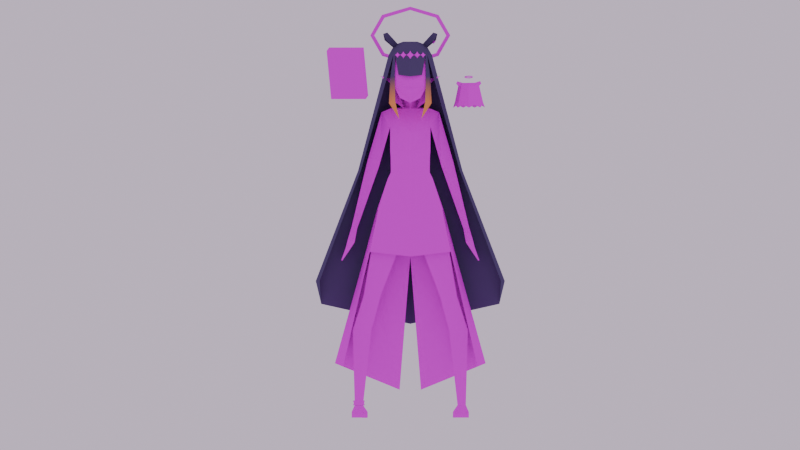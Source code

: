 # Source: scene.blend  (saved by Blender 4.2.66; exported with 4.5.12 LTS)
import bpy
from mathutils import Matrix  # noqa: F401  (used for matrix-valued properties, if any)

bpy.ops.wm.read_factory_settings(use_empty=True)
scene = bpy.context.scene
scene.name = 'Scene'

# ---- images (referenced by path relative to the original .blend; pixels are not part of the script)
import os
ASSET_DIR = os.environ.get("B2B_ASSET_DIR", "")  # directory of the original .blend (textures are referenced by path, not embedded)
HERE = os.path.dirname(os.path.abspath(__file__))  # packed textures are extracted next to this script under _unpacked/

def load_image(name, relpath, width, height, colorspace="sRGB"):
    """Load a texture the original file referenced (path relative to the .blend, or extracted next to this script)."""
    p = next((c for c in (os.path.join(HERE, relpath), os.path.join(ASSET_DIR, relpath)) if relpath and os.path.exists(c)), "")
    if p:
        img = bpy.data.images.load(p, check_existing=True)
        img.name = name
    else:  # same state as the original file: an image datablock whose file is absent (Cycles renders it pink)
        img = bpy.data.images.new(name, width, height)
        img.source = "FILE"
        img.filepath = "//" + (relpath or name)
    img.colorspace_settings.name = colorspace
    return img
img_tex0_png = load_image('tex0.png', 'tex0.png', 1024, 1024, 'sRGB')
img_tex1_png = load_image('tex1.png', 'tex1.png', 1024, 1024, 'sRGB')

# ---- materials (node trees are filled in below, after node groups)
mat_texture0 = bpy.data.materials.new('Texture0')
mat_texture1 = bpy.data.materials.new('Texture1')
mat_colorattribute = bpy.data.materials.new('ColorAttribute')

# ---- material node trees
mat_texture0.use_nodes = True; mat_texture0.node_tree.nodes.clear()
_N = mat_texture0.node_tree.nodes; _L = mat_texture0.node_tree.links
n0 = _N.new('ShaderNodeBsdfPrincipled'); n0.name = 'Principled BSDF'; n0.location = (10, 300)
n0.inputs[2].default_value = 1.0
n0.inputs[3].default_value = 1.0
n1 = _N.new('ShaderNodeOutputMaterial'); n1.name = 'Material Output'; n1.location = (300, 300)
n2 = _N.new('ShaderNodeTexImage'); n2.name = 'Image Texture'; n2.location = (-280, 272)
n2.image = img_tex0_png
n2.interpolation = 'Closest'
_L.new(n0.outputs[0], n1.inputs[0])
_L.new(n2.outputs[0], n0.inputs[0])
n1.is_active_output = True
mat_texture1.use_nodes = True; mat_texture1.node_tree.nodes.clear()
_N = mat_texture1.node_tree.nodes; _L = mat_texture1.node_tree.links
n0 = _N.new('ShaderNodeBsdfPrincipled'); n0.name = 'Principled BSDF'; n0.location = (10, 300)
n0.inputs[2].default_value = 1.0
n0.inputs[3].default_value = 1.0
n1 = _N.new('ShaderNodeOutputMaterial'); n1.name = 'Material Output'; n1.location = (300, 300)
n2 = _N.new('ShaderNodeTexImage'); n2.name = 'Image Texture'; n2.location = (-280, 272)
n2.image = img_tex1_png
n2.interpolation = 'Closest'
_L.new(n0.outputs[0], n1.inputs[0])
_L.new(n2.outputs[0], n0.inputs[0])
n1.is_active_output = True
mat_colorattribute.use_nodes = True; mat_colorattribute.node_tree.nodes.clear()
_N = mat_colorattribute.node_tree.nodes; _L = mat_colorattribute.node_tree.links
n0 = _N.new('ShaderNodeBsdfPrincipled'); n0.name = 'Principled BSDF'; n0.location = (10, 300)
n0.inputs[2].default_value = 1.0
n0.inputs[3].default_value = 1.0
n1 = _N.new('ShaderNodeOutputMaterial'); n1.name = 'Material Output'; n1.location = (300, 300)
n2 = _N.new('ShaderNodeVertexColor'); n2.name = 'Color Attribute'; n2.location = (-180, 272)
n2.layer_name = 'Color'
_L.new(n0.outputs[0], n1.inputs[0])
_L.new(n2.outputs[0], n0.inputs[0])
n1.is_active_output = True

# ---- world
world_world = bpy.data.worlds.new('World'); scene.world = world_world
world_world.use_nodes = True; world_world.node_tree.nodes.clear()
_N = world_world.node_tree.nodes; _L = world_world.node_tree.links
n0 = _N.new('ShaderNodeOutputWorld'); n0.name = 'World Output'; n0.location = (300, 300)
n1 = _N.new('ShaderNodeBackground'); n1.name = 'Background'; n1.location = (10, 300)
n1.inputs[0].default_value = (0.6939, 0.5776, 0.7305, 1.0)
_L.new(n1.outputs[0], n0.inputs[0])
n0.is_active_output = True
world_world.color = (0.05088, 0.05088, 0.05088)
world_world.sun_shadow_jitter_overblur = 0.0

# ---- cameras
cam_camera = bpy.data.cameras.new('Camera')
cam_camera.type = 'ORTHO'
cam_camera.lens = 18.0
cam_camera.ortho_scale = 3.0
cam_camera.lens_unit = 'FOV'

# ---- meshes
me_body = bpy.data.meshes.new('body')
me_body.from_pydata([(0.0, 0.009011, 1.161), (0.0, 0.04536, 0.7474), (0.0001052, 0.05716, 1.167), (0.1203, -0.08452, 0.7807), (0.07513, 0.02304, 1.161), (0.1244, 0.04899, 0.782), (0.07513, 0.06628, 1.161), (0.1105, -0.05229, 0.4593), (0.1105, 0.02715, 0.4593), (0.1749, -0.05229, 0.4593), (0.1749, 0.02714, 0.4593), (0.1772, -0.02083, 0.04902), (0.1851, 0.01226, 0.04902), (0.2083, -0.02083, 0.04902), (0.1943, 0.01226, 0.04902), (0.2161, -0.03222, 0.3286), (0.2161, 0.04394, 0.3286), (0.1456, 0.0441, 0.3286), (0.1456, -0.03238, 0.3286), (0.07569, -0.001003, 1.091), (7.782e-18, -0.05352, 1.067), (0.07569, 0.05725, 1.091), (0.1079, 0.0235, 1.147), (0.1079, 0.06673, 1.147), (0.1161, 0.05775, 0.9446), (0.1169, 0.02357, 0.9448), (0.1611, 0.02573, 0.9629), (0.1611, 0.06675, 0.9629), (0.1991, 0.04628, 0.7099), (0.1995, 0.03015, 0.71), (0.2202, 0.03015, 0.7167), (0.2202, 0.04628, 0.7167), (0.1598, -0.05254, 0.02319), (0.2197, -0.05254, 0.02319), (0.1672, -0.1111, 0.01444), (0.1672, -0.1149, 0.001685), (0.2105, -0.09904, 0.01444), (0.2105, -0.1029, 0.001685), (0.02515, 0.0552, 1.168), (2.365e-19, 0.003011, 1.208), (4.007e-06, 0.04219, 1.243), (0.02317, 0.04231, 1.243), (0.1597, -0.05254, 0.001685), (0.2197, -0.05254, 0.001685), (0.174, 0.01226, 0.001685), (0.2016, 0.01226, 0.001685), (0.1982, 0.02073, 0.02344), (0.1791, 0.02073, 0.02344), (0.2591, 0.04557, 0.5916), (0.2591, 0.0287, 0.5916), (0.2547, 0.0287, 0.5902), (0.2547, 0.04557, 0.5902), (0.2344, 0.05662, 0.6692), (0.2344, 0.01432, 0.6692), (0.2087, 0.01432, 0.659), (0.2087, 0.05662, 0.659), (0.2419, 0.01972, 0.6397), (0.2253, 0.05289, 0.6334), (0.2253, 0.01972, 0.6334), (0.2419, 0.05289, 0.6397), (0.0, 0.05638, 1.091), (0.07372, 0.03797, 1.003), (0.0, -0.06952, 0.9955), (0.07542, -0.04112, 1.003), (0.0, 0.03457, 1.004), (0.0, -0.09063, 0.8796), (0.08416, -0.0759, 0.8986), (0.08199, 0.02401, 0.8986), (0.0, 0.01685, 0.8871), (0.0, 0.0135, 0.917), (0.0, -0.08877, 0.917), (0.07327, -0.07219, 0.9206), (0.0722, 0.01955, 0.9206), (0.07251, 0.03528, 0.9842), (0.07189, 0.019, 0.9308), (0.07404, -0.04761, 0.9842), (0.07302, -0.0689, 0.9308), (0.0, 0.0313, 0.9836), (0.0, 0.01363, 0.9277), (0.0, -0.08585, 0.9277), (0.0, -0.07325, 0.9836), (0.07225, 0.03259, 0.9745), (0.0737, -0.0511, 0.9745), (0.0, 0.02833, 0.9735), (0.0, -0.07525, 0.9735), (0.0, -0.08373, 0.7479), (0.02525, 0.009071, 1.161), (-6.016e-05, 0.07216, 1.222), (0.01, 0.08301, 1.265), (0.05064, 0.07379, 1.248), (0.07, -0.006989, 1.195), (0.152, -0.08452, 0.6229), (0.0, -0.08337, 0.6054), (0.1576, 0.04599, 0.6213), (0.0, 0.04937, 0.6054), (0.02495, 0.05391, 1.175), (0.0, 0.008033, 1.168), (0.0, 0.05566, 1.175), (0.1744, -0.0527, 0.4625), (0.1744, 0.02733, 0.4625), (0.1094, 0.02733, 0.4621), (0.1094, -0.0526, 0.4621), (0.1849, 0.01242, 0.05042), (0.1944, 0.01242, 0.05042), (0.177, -0.02089, 0.05042), (0.2083, -0.02089, 0.05042), (0.1598, -0.05354, 0.02319), (0.2197, -0.05354, 0.02319), (0.2197, -0.05354, 0.001685), (0.1597, -0.05354, 0.001685), (0.16, 0.02568, 0.9666), (0.16, 0.06675, 0.9666), (0.1153, 0.05774, 0.9475), (0.1161, 0.02308, 0.9478), (0.2196, 0.04649, 0.7192), (0.1983, 0.0464, 0.7122), (0.1987, 0.03008, 0.7123), (0.2196, 0.0301, 0.7192), (0.2083, 0.01511, 0.6616), (0.2083, 0.0561, 0.6616), (0.2337, 0.0561, 0.6716), (0.2337, 0.01511, 0.6716), (0.2237, 0.01918, 0.6359), (0.2237, 0.05326, 0.6359), (0.2411, 0.01918, 0.6427), (0.2411, 0.05326, 0.6427), (0.05226, -0.08376, 0.6114), (0.05256, 0.04611, 0.6104), (0.2827, 0.04899, 0.2055), (0.04, 0.1014, 0.1064), (0.152, -0.08452, 0.6229), (0.1676, 0.04899, 0.6213), (0.0, 0.05937, 0.6054), (0.252, -0.08452, 0.1929)], [], [(1, 68, 67, 5), (5, 67, 66, 3), (105, 104, 11, 13), (7, 8, 17, 18), (100, 99, 10, 8), (101, 100, 8, 7), (99, 98, 9, 10), (47, 32, 11, 12), (8, 10, 16, 17), (10, 9, 15, 16), (68, 69, 72, 67), (103, 105, 13, 14), (64, 61, 73, 77), (104, 102, 12, 11), (102, 103, 14, 12), (101, 98, 3, 85), (111, 110, 26, 27), (20, 19, 4, 86), (115, 114, 31, 28), (4, 19, 22), (6, 4, 22, 23), (21, 6, 23), (113, 112, 24, 25), (112, 111, 27, 24), (110, 113, 25, 26), (116, 115, 28, 29), (117, 116, 29, 30), (114, 117, 30, 31), (107, 106, 34, 36), (13, 11, 32, 33), (35, 37, 36, 34), (45, 43, 42, 44), (106, 109, 35, 34), (96, 95, 41, 39), (95, 97, 40, 41), (38, 6, 21), (14, 46, 47, 12), (42, 32, 47, 44), (109, 108, 37, 35), (108, 107, 36, 37), (33, 46, 14, 13), (46, 33, 43, 45), (47, 46, 45, 44), (123, 125, 59, 57), (122, 123, 57, 58), (50, 51, 48, 49), (124, 122, 58, 56), (120, 121, 53, 52), (121, 118, 54, 53), (118, 119, 55, 54), (119, 120, 52, 55), (125, 124, 56, 59), (59, 56, 49, 48), (57, 59, 48, 51), (56, 58, 50, 49), (58, 57, 51, 50), (6, 38, 86, 4), (21, 60, 2, 38), (62, 63, 19, 20), (63, 61, 21, 19), (61, 64, 60, 21), (75, 73, 61, 63), (67, 72, 71, 66), (72, 74, 76, 71), (73, 75, 82, 81), (69, 78, 74, 72), (77, 73, 81, 83), (71, 76, 79, 70), (74, 78, 83, 81), (76, 74, 81, 82), (79, 76, 82, 84), (85, 3, 66, 65), (86, 38, 0), (86, 0, 20), (2, 38, 89, 87), (89, 88, 87), (86, 90, 89, 38), (3, 85, 126, 91), (91, 93, 5, 3), (93, 127, 1, 5), (38, 2, 97, 95), (0, 38, 95, 96), (7, 9, 98, 101), (5, 3, 98, 99), (85, 1, 100, 101), (1, 5, 99, 100), (17, 16, 103, 102), (18, 17, 102, 104), (16, 15, 105, 103), (15, 18, 104, 105), (43, 33, 107, 108), (42, 43, 108, 109), (32, 42, 109, 106), (33, 32, 106, 107), (65, 66, 71, 70), (80, 75, 63, 62), (75, 80, 84, 82), (22, 19, 113, 110), (21, 23, 111, 112), (19, 21, 112, 113), (23, 22, 110, 111), (27, 26, 117, 114), (26, 25, 116, 117), (25, 24, 115, 116), (24, 27, 114, 115), (28, 31, 120, 119), (29, 28, 119, 118), (30, 29, 118, 121), (31, 30, 121, 120), (52, 53, 124, 125), (53, 54, 122, 124), (54, 55, 123, 122), (55, 52, 125, 123), (126, 85, 92), (1, 127, 94), (18, 15, 9, 7), (130, 131, 5, 3), (131, 132, 129, 128), (133, 130, 131, 128), (131, 132, 1, 5)])
me_body.polygons.foreach_set('material_index', [0, 0, 0, 0, 0, 0, 0, 0, 0, 0, 1, 0, 1, 0, 0, 0, 0, 0, 0, 0, 0, 0, 0, 0, 0, 0, 0, 0, 0, 0, 0, 0, 0, 0, 0, 0, 0, 0, 0, 0, 0, 0, 0, 0, 0, 0, 0, 0, 0, 0, 0, 0, 0, 0, 0, 0, 0, 0, 0, 0, 0, 1, 1, 0, 0, 0, 0, 0, 0, 0, 0, 0, 0, 0, 0, 0, 0, 0, 0, 0, 0, 0, 0, 0, 0, 0, 0, 0, 0, 0, 0, 0, 0, 0, 1, 1, 0, 0, 0, 0, 0, 0, 0, 0, 0, 0, 0, 0, 0, 0, 0, 0, 0, 0, 0, 0, 0, 0, 0, 0])
_uv = me_body.uv_layers.new(name='UVMap')
_uv.uv.foreach_set('vector', [2.98e-08, 0.8144, 2.98e-08, 1.0, 0.1642, 1.0, 0.2081, 0.8463, 0.2285, 0.8252, 0.1816, 1.0, 0.0, 1.0, 0.0, 0.8252, 0.995, 0.9894, 0.995, 0.9894, 0.995, 0.9894, 0.995, 0.9894, 0.995, 0.9894, 0.995, 0.9894, 0.995, 0.9894, 0.995, 0.9894, 0.995, 0.9894, 0.995, 0.9894, 0.995, 0.9894, 0.995, 0.9894, 0.995, 0.9894, 0.995, 0.9894, 0.995, 0.9894, 0.995, 0.9894, 0.995, 0.9894, 0.995, 0.9894, 0.995, 0.9894, 0.995, 0.9894, 0.995, 0.9894, 0.995, 0.9894, 0.995, 0.9894, 0.995, 0.9894, 0.995, 0.9894, 0.995, 0.9894, 0.995, 0.9894, 0.995, 0.9894, 0.995, 0.9894, 0.995, 0.9894, 0.995, 0.9894, 0.995, 0.9894, -1.755, -1.938, -1.755, -0.6296, 1.401, -0.4702, 1.829, -1.435, 0.995, 0.9894, 0.995, 0.9894, 0.995, 0.9894, 0.995, 0.9894, -1.755, 3.153, 1.467, 3.141, 1.414, 2.306, -1.755, 2.282, 0.995, 0.9894, 0.995, 0.9894, 0.995, 0.9894, 0.995, 0.9894, 0.995, 0.9894, 0.995, 0.9894, 0.995, 0.9894, 0.995, 0.9894, 0.995, 0.9894, 0.995, 0.9894, 0.995, 0.9894, 0.995, 0.9894, 0.9944, 0.9795, 0.9944, 0.9795, 0.9944, 0.9795, 0.9944, 0.9795, 0.0, 0.4824, 0.1028, 0.5787, 0.06716, 0.7338, 0.0, 0.7186, 0.9944, 0.9795, 0.9944, 0.9795, 0.9944, 0.9795, 0.9944, 0.9795, 0.995, 0.9894, 0.995, 0.9894, 0.995, 0.9894, 0.995, 0.9894, 0.995, 0.9894, 0.995, 0.9894, 0.995, 0.9894, 0.995, 0.9894, 0.995, 0.9894, 0.995, 0.9894, 0.9944, 0.9795, 0.9944, 0.9795, 0.9944, 0.9795, 0.9944, 0.9795, 0.9944, 0.9795, 0.9944, 0.9795, 0.9944, 0.9795, 0.9944, 0.9795, 0.9944, 0.9795, 0.9944, 0.9795, 0.9944, 0.9795, 0.9944, 0.9795, 0.9944, 0.9795, 0.9944, 0.9795, 0.9944, 0.9795, 0.9944, 0.9795, 0.9944, 0.9795, 0.9944, 0.9795, 0.9944, 0.9795, 0.9944, 0.9795, 0.9944, 0.9795, 0.9944, 0.9795, 0.9944, 0.9795, 0.9944, 0.9795, 0.995, 0.9894, 0.995, 0.9894, 0.995, 0.9894, 0.995, 0.9894, 0.995, 0.9894, 0.995, 0.9894, 0.995, 0.9894, 0.995, 0.9894, 0.995, 0.9894, 0.995, 0.9894, 0.995, 0.9894, 0.995, 0.9894, 0.995, 0.9894, 0.995, 0.9894, 0.995, 0.9894, 0.995, 0.9894, 0.995, 0.9894, 0.995, 0.9894, 0.995, 0.9894, 0.995, 0.9894, 0.9966, 0.9963, 0.9966, 0.9963, 0.9966, 0.9963, 0.9966, 0.9963, 0.9966, 0.9963, 0.9966, 0.9963, 0.9966, 0.9963, 0.9966, 0.9963, 0.09201, 0.09508, 0.1286, 0.1085, 0.1166, 0.1613, 0.995, 0.9894, 0.995, 0.9894, 0.995, 0.9894, 0.995, 0.9894, 0.995, 0.9894, 0.995, 0.9894, 0.995, 0.9894, 0.995, 0.9894, 0.995, 0.9894, 0.995, 0.9894, 0.995, 0.9894, 0.995, 0.9894, 0.995, 0.9894, 0.995, 0.9894, 0.995, 0.9894, 0.995, 0.9894, 0.995, 0.9894, 0.995, 0.9894, 0.995, 0.9894, 0.995, 0.9894, 0.995, 0.9894, 0.995, 0.9894, 0.995, 0.9894, 0.995, 0.9894, 0.995, 0.9894, 0.995, 0.9894, 0.995, 0.9894, 0.995, 0.9894, 0.9944, 0.9795, 0.9944, 0.9795, 0.9944, 0.9795, 0.9944, 0.9795, 0.9944, 0.9795, 0.9944, 0.9795, 0.9944, 0.9795, 0.9944, 0.9795, 0.9944, 0.9795, 0.9944, 0.9795, 0.9944, 0.9795, 0.9944, 0.9795, 0.9944, 0.9795, 0.9944, 0.9795, 0.9944, 0.9795, 0.9944, 0.9795, 0.9944, 0.9795, 0.9944, 0.9795, 0.9944, 0.9795, 0.9944, 0.9795, 0.9944, 0.9795, 0.9944, 0.9795, 0.9944, 0.9795, 0.9944, 0.9795, 0.9944, 0.9795, 0.9944, 0.9795, 0.9944, 0.9795, 0.9944, 0.9795, 0.9944, 0.9795, 0.9944, 0.9795, 0.9944, 0.9795, 0.9944, 0.9795, 0.9944, 0.9795, 0.9944, 0.9795, 0.9944, 0.9795, 0.9944, 0.9795, 0.9944, 0.9795, 0.9944, 0.9795, 0.9944, 0.9795, 0.9944, 0.9795, 0.9944, 0.9795, 0.9944, 0.9795, 0.9944, 0.9795, 0.9944, 0.9795, 0.9944, 0.9795, 0.9944, 0.9795, 0.9944, 0.9795, 0.9944, 0.9795, 0.9944, 0.9795, 0.9944, 0.9795, 0.9944, 0.9795, 0.9944, 0.9795, 0.06716, 0.8238, 0.0, 0.816, 0.0, 0.7186, 0.06716, 0.7338, 0.1166, 0.1613, 0.05993, 0.148, 0.07324, 0.09099, 0.09201, 0.09508, 0.01562, 0.3466, 0.1018, 0.3754, 0.1028, 0.5787, 0.0, 0.4824, 0.6337, 0.4247, 0.6337, 0.4247, 0.6337, 0.4247, 0.6337, 0.4247, 0.09921, 0.2276, 0.04393, 0.2147, 0.05993, 0.148, 0.1166, 0.1613, -0.758, 2.306, 2.865, 2.306, 2.983, 3.141, -0.4745, 3.141, 2.373, -1.435, 2.177, -0.4702, -1.832, -0.4702, -1.995, -1.435, 0.1141, 0.02669, 0.1141, 0.02669, 0.1141, 0.02669, 0.1141, 0.02669, 0.1141, 0.02669, 0.1141, 0.02669, 0.1141, 0.02669, 0.1141, 0.02669, 0.1141, 0.02669, 0.1141, 0.02669, 0.1141, 0.02669, 0.1141, 0.02669, 0.1141, 0.02669, 0.1141, 0.02669, 0.1141, 0.02669, 0.1141, 0.02669, 0.1141, 0.02669, 0.1141, 0.02669, 0.1141, 0.02669, 0.1141, 0.02669, 0.3431, 0.1857, 0.3431, 0.1857, 0.3431, 0.1857, 0.3431, 0.1857, 0.3431, 0.1857, 0.3431, 0.1857, 0.3431, 0.1857, 0.3431, 0.1857, 0.3431, 0.1857, 0.3431, 0.1857, 0.3431, 0.1857, 0.3431, 0.1857, 0.6872, 0.387, 0.6872, 0.387, 0.6872, 0.387, 0.6872, 0.387, 0.9966, 0.9963, 0.9966, 0.9963, 0.9966, 0.9963, 0.9966, 0.9963, 0.9966, 0.9963, 0.9966, 0.9963, 0.06561, 0.09003, 0.06244, 0.07836, 0.02163, 0.09843, 0.04219, 0.1069, 0.02163, 0.09843, 0.02163, 0.1201, 0.04219, 0.1069, 0.05801, 0.06141, 0.02163, 0.06141, 0.02163, 0.09843, 0.06244, 0.07836, 0.5289, 0.3809, 0.5289, 0.356, 0.5289, 0.04079, 0.5289, 0.04079, 0.5289, 0.04079, 0.5289, 0.04079, 0.5289, 0.388, 0.5289, 0.3809, 0.5289, 0.04079, 0.5289, 0.04079, 0.5289, 0.3743, 0.5289, 0.388, 0.9966, 0.9963, 0.9966, 0.9963, 0.9966, 0.9963, 0.9966, 0.9963, 0.9966, 0.9748, 0.9966, 0.9748, 0.9966, 0.9748, 0.9966, 0.9748, 0.995, 0.9894, 0.995, 0.9894, 0.995, 0.9894, 0.995, 0.9894, 0.995, 0.9894, 0.995, 0.9894, 0.995, 0.9894, 0.995, 0.9894, 0.995, 0.9894, 0.995, 0.9894, 0.995, 0.9894, 0.995, 0.9894, 0.995, 0.9894, 0.995, 0.9894, 0.995, 0.9894, 0.995, 0.9894, 0.995, 0.9894, 0.995, 0.9894, 0.995, 0.9894, 0.995, 0.9894, 0.995, 0.9894, 0.995, 0.9894, 0.995, 0.9894, 0.995, 0.9894, 0.995, 0.9894, 0.995, 0.9894, 0.995, 0.9894, 0.995, 0.9894, 0.995, 0.9894, 0.995, 0.9894, 0.995, 0.9894, 0.995, 0.9894, 0.995, 0.9894, 0.995, 0.9894, 0.995, 0.9894, 0.995, 0.9894, 0.995, 0.9894, 0.995, 0.9894, 0.995, 0.9894, 0.995, 0.9894, 0.995, 0.9894, 0.995, 0.9894, 0.995, 0.9894, 0.995, 0.9894, 0.995, 0.9894, 0.995, 0.9894, 0.995, 0.9894, 0.995, 0.9894, -1.755, -2.267, 1.923, -1.435, 1.448, -0.4702, -1.755, -0.6296, -1.755, 2.282, 1.481, 2.306, 1.541, 3.141, -1.755, 3.153, 0.1141, 0.02669, 0.1141, 0.02669, 0.1141, 0.02669, 0.1141, 0.02669, 0.995, 0.9894, 0.995, 0.9894, 0.995, 0.9894, 0.995, 0.9894, 0.995, 0.9894, 0.995, 0.9894, 0.995, 0.9894, 0.995, 0.9894, 0.995, 0.9894, 0.995, 0.9894, 0.995, 0.9894, 0.995, 0.9894, 0.995, 0.9894, 0.995, 0.9894, 0.995, 0.9894, 0.995, 0.9894, 0.9944, 0.9795, 0.9944, 0.9795, 0.9944, 0.9795, 0.9944, 0.9795, 0.9944, 0.9795, 0.9944, 0.9795, 0.9944, 0.9795, 0.9944, 0.9795, 0.9944, 0.9795, 0.9944, 0.9795, 0.9944, 0.9795, 0.9944, 0.9795, 0.9944, 0.9795, 0.9944, 0.9795, 0.9944, 0.9795, 0.9944, 0.9795, 0.9944, 0.9795, 0.9944, 0.9795, 0.9944, 0.9795, 0.9944, 0.9795, 0.9944, 0.9795, 0.9944, 0.9795, 0.9944, 0.9795, 0.9944, 0.9795, 0.9944, 0.9795, 0.9944, 0.9795, 0.9944, 0.9795, 0.9944, 0.9795, 0.9944, 0.9795, 0.9944, 0.9795, 0.9944, 0.9795, 0.9944, 0.9795, 0.9944, 0.9795, 0.9944, 0.9795, 0.9944, 0.9795, 0.9944, 0.9795, 0.9944, 0.9795, 0.9944, 0.9795, 0.9944, 0.9795, 0.9944, 0.9795, 0.9944, 0.9795, 0.9944, 0.9795, 0.9944, 0.9795, 0.9944, 0.9795, 0.9944, 0.9795, 0.9944, 0.9795, 0.9944, 0.9795, 0.9944, 0.9795, 0.5289, 0.04079, 0.5289, 0.356, 0.5289, 0.04079, 0.5289, 0.3743, 0.5289, 0.04079, 0.5289, 0.04079, 0.995, 0.9894, 0.995, 0.9894, 0.995, 0.9894, 0.995, 0.9894, 0.001688, 0.7328, 0.2247, 0.7238, 0.2243, 1.0, 0.002521, 1.0, 0.2474, 0.6398, 2.98e-08, 0.6346, 2.98e-08, 0.04091, 0.3552, 0.04091, 4.47e-08, 0.03906, 0.001688, 0.7283, 0.2247, 0.7283, 0.2282, 0.03906, 0.2474, 0.6398, 2.98e-08, 0.6346, 2.98e-08, 0.8144, 0.2081, 0.8463])
_ca = me_body.color_attributes.new('Color', 'FLOAT_COLOR', 'CORNER')
_ca.data.foreach_set('color', [0.4623, 0.4511, 0.44, 1.0, 0.4623, 0.4511, 0.44, 1.0, 0.4623, 0.4511, 0.44, 1.0, 0.4623, 0.4511, 0.44, 1.0, 0.4623, 0.4511, 0.44, 1.0, 0.4623, 0.4511, 0.44, 1.0, 0.4623, 0.4511, 0.44, 1.0, 0.4623, 0.4511, 0.44, 1.0, 0.4623, 0.4511, 0.44, 1.0, 0.4623, 0.4511, 0.44, 1.0, 0.4623, 0.4511, 0.44, 1.0, 0.4623, 0.4511, 0.44, 1.0, 0.4623, 0.4511, 0.44, 1.0, 0.4623, 0.4511, 0.44, 1.0, 0.4623, 0.4511, 0.44, 1.0, 0.4623, 0.4511, 0.44, 1.0, 0.4623, 0.4511, 0.44, 1.0, 0.4623, 0.4511, 0.44, 1.0, 0.4623, 0.4511, 0.44, 1.0, 0.4623, 0.4511, 0.44, 1.0, 0.4677, 0.4565, 0.4456, 1.0, 0.4623, 0.4511, 0.44, 1.0, 0.4623, 0.4511, 0.44, 1.0, 0.4623, 0.4511, 0.44, 1.0, 0.4623, 0.4511, 0.44, 1.0, 0.4623, 0.4511, 0.44, 1.0, 0.4623, 0.4511, 0.44, 1.0, 0.4623, 0.4511, 0.44, 1.0, 0.4623, 0.4511, 0.44, 1.0, 0.4623, 0.4511, 0.44, 1.0, 0.4623, 0.4511, 0.44, 1.0, 0.4623, 0.4511, 0.44, 1.0, 0.4623, 0.4511, 0.44, 1.0, 0.4623, 0.4511, 0.44, 1.0, 0.4623, 0.4511, 0.44, 1.0, 0.4623, 0.4511, 0.44, 1.0, 0.4623, 0.4511, 0.44, 1.0, 0.4623, 0.4511, 0.44, 1.0, 0.4623, 0.4511, 0.44, 1.0, 0.4623, 0.4511, 0.44, 1.0, 0.1046, 0.08022, 0.1878, 1.0, 0.1046, 0.08022, 0.1878, 1.0, 0.1046, 0.08022, 0.1878, 1.0, 0.1046, 0.08022, 0.1878, 1.0, 0.4623, 0.4511, 0.44, 1.0, 0.4623, 0.4511, 0.44, 1.0, 0.4623, 0.4511, 0.44, 1.0, 0.4623, 0.4511, 0.44, 1.0, 0.1046, 0.08022, 0.1878, 1.0, 0.1046, 0.08022, 0.1878, 1.0, 0.1046, 0.08022, 0.1878, 1.0, 0.1046, 0.08022, 0.1878, 1.0, 0.4623, 0.4511, 0.44, 1.0, 0.4623, 0.4511, 0.44, 1.0, 0.4623, 0.4511, 0.44, 1.0, 0.4623, 0.4511, 0.44, 1.0, 0.4623, 0.4511, 0.44, 1.0, 0.4623, 0.4511, 0.44, 1.0, 0.4623, 0.4511, 0.44, 1.0, 0.4623, 0.4511, 0.44, 1.0, 1.0, 1.0, 1.0, 1.0, 1.0, 1.0, 1.0, 1.0, 1.0, 1.0, 1.0, 1.0, 1.0, 1.0, 1.0, 1.0, 0.4623, 0.4511, 0.44, 1.0, 0.4623, 0.4511, 0.44, 1.0, 0.4623, 0.4511, 0.44, 1.0, 0.4623, 0.4511, 0.44, 1.0, 0.4623, 0.4511, 0.44, 1.0, 0.4623, 0.4511, 0.44, 1.0, 0.4623, 0.4511, 0.44, 1.0, 0.4623, 0.4511, 0.44, 1.0, 0.4623, 0.4511, 0.44, 1.0, 0.4623, 0.4511, 0.44, 1.0, 0.4623, 0.4511, 0.44, 1.0, 0.4623, 0.4511, 0.44, 1.0, 0.4623, 0.4511, 0.44, 1.0, 0.4623, 0.4511, 0.44, 1.0, 0.4623, 0.4511, 0.44, 1.0, 0.4623, 0.4511, 0.44, 1.0, 0.4623, 0.4511, 0.44, 1.0, 0.4623, 0.4511, 0.44, 1.0, 0.4623, 0.4511, 0.44, 1.0, 0.4623, 0.4511, 0.44, 1.0, 0.4623, 0.4511, 0.44, 1.0, 0.4623, 0.4511, 0.44, 1.0, 0.4623, 0.4511, 0.44, 1.0, 0.4623, 0.4511, 0.44, 1.0, 0.4623, 0.4511, 0.44, 1.0, 0.4623, 0.4511, 0.44, 1.0, 0.4623, 0.4511, 0.44, 1.0, 0.4623, 0.4511, 0.44, 1.0, 0.4623, 0.4511, 0.44, 1.0, 0.4623, 0.4511, 0.44, 1.0, 0.4623, 0.4511, 0.44, 1.0, 0.4623, 0.4511, 0.44, 1.0, 0.4623, 0.4511, 0.44, 1.0, 0.4623, 0.4511, 0.44, 1.0, 0.4623, 0.4511, 0.44, 1.0, 0.4623, 0.4511, 0.44, 1.0, 0.4623, 0.4511, 0.44, 1.0, 0.4623, 0.4511, 0.44, 1.0, 0.4623, 0.4511, 0.44, 1.0, 0.4623, 0.4511, 0.44, 1.0, 0.4623, 0.4511, 0.44, 1.0, 0.4623, 0.4511, 0.44, 1.0, 0.4623, 0.4511, 0.44, 1.0, 0.4623, 0.4511, 0.44, 1.0, 0.4623, 0.4511, 0.44, 1.0, 0.4623, 0.4511, 0.44, 1.0, 0.4623, 0.4511, 0.44, 1.0, 0.4623, 0.4511, 0.44, 1.0, 0.4623, 0.4511, 0.44, 1.0, 0.4623, 0.4511, 0.44, 1.0, 0.4623, 0.4511, 0.44, 1.0, 0.4623, 0.4511, 0.44, 1.0, 0.4623, 0.4511, 0.44, 1.0, 0.4623, 0.4511, 0.44, 1.0, 0.4623, 0.4511, 0.44, 1.0, 0.4623, 0.4511, 0.44, 1.0, 0.4623, 0.4511, 0.44, 1.0, 0.4623, 0.4511, 0.44, 1.0, 0.4623, 0.4511, 0.44, 1.0, 0.4623, 0.4511, 0.44, 1.0, 0.4623, 0.4511, 0.44, 1.0, 0.4623, 0.4511, 0.44, 1.0, 0.4623, 0.4511, 0.44, 1.0, 0.4623, 0.4511, 0.44, 1.0, 0.4623, 0.4511, 0.44, 1.0, 0.4623, 0.4511, 0.44, 1.0, 0.4623, 0.4511, 0.44, 1.0, 0.4623, 0.4511, 0.44, 1.0, 0.4623, 0.4511, 0.44, 1.0, 0.4623, 0.4511, 0.44, 1.0, 0.4623, 0.4511, 0.44, 1.0, 0.4623, 0.4511, 0.44, 1.0, 0.4623, 0.4511, 0.44, 1.0, 0.4623, 0.4511, 0.44, 1.0, 0.4623, 0.4511, 0.44, 1.0, 0.4623, 0.4511, 0.44, 1.0, 0.4623, 0.4511, 0.44, 1.0, 0.4623, 0.4511, 0.44, 1.0, 0.4623, 0.4511, 0.44, 1.0, 0.4623, 0.4511, 0.44, 1.0, 0.4623, 0.4511, 0.44, 1.0, 0.4623, 0.4511, 0.44, 1.0, 0.4623, 0.4511, 0.44, 1.0, 0.4623, 0.4511, 0.44, 1.0, 0.4623, 0.4511, 0.44, 1.0, 0.4623, 0.4511, 0.44, 1.0, 0.4623, 0.4511, 0.44, 1.0, 0.4623, 0.4511, 0.44, 1.0, 0.4623, 0.4511, 0.44, 1.0, 0.4623, 0.4511, 0.44, 1.0, 0.4623, 0.4511, 0.44, 1.0, 0.4623, 0.4511, 0.44, 1.0, 0.4623, 0.4511, 0.44, 1.0, 0.4623, 0.4511, 0.44, 1.0, 0.4623, 0.4511, 0.44, 1.0, 0.4623, 0.4511, 0.44, 1.0, 0.4623, 0.4511, 0.44, 1.0, 0.4623, 0.4511, 0.44, 1.0, 0.4623, 0.4511, 0.44, 1.0, 0.4623, 0.4511, 0.44, 1.0, 0.4623, 0.4511, 0.44, 1.0, 0.4623, 0.4511, 0.44, 1.0, 0.4623, 0.4511, 0.44, 1.0, 0.4623, 0.4511, 0.44, 1.0, 0.4623, 0.4511, 0.44, 1.0, 0.4623, 0.4511, 0.44, 1.0, 0.4623, 0.4511, 0.44, 1.0, 0.4623, 0.4511, 0.44, 1.0, 0.4623, 0.4511, 0.44, 1.0, 0.4623, 0.4511, 0.44, 1.0, 0.4623, 0.4511, 0.44, 1.0, 0.4623, 0.4511, 0.44, 1.0, 0.4623, 0.4511, 0.44, 1.0, 0.4623, 0.4511, 0.44, 1.0, 0.4623, 0.4511, 0.44, 1.0, 0.4623, 0.4511, 0.44, 1.0, 0.4623, 0.4511, 0.44, 1.0, 0.4623, 0.4511, 0.44, 1.0, 0.4623, 0.4511, 0.44, 1.0, 0.4623, 0.4511, 0.44, 1.0, 0.4623, 0.4511, 0.44, 1.0, 0.4623, 0.4511, 0.44, 1.0, 0.4623, 0.4511, 0.44, 1.0, 0.4623, 0.4511, 0.44, 1.0, 0.4623, 0.4511, 0.44, 1.0, 0.4623, 0.4511, 0.44, 1.0, 0.4623, 0.4511, 0.44, 1.0, 0.4623, 0.4511, 0.44, 1.0, 0.4623, 0.4511, 0.44, 1.0, 0.4623, 0.4511, 0.44, 1.0, 0.4623, 0.4511, 0.44, 1.0, 0.4623, 0.4511, 0.44, 1.0, 0.4623, 0.4511, 0.44, 1.0, 0.4623, 0.4511, 0.44, 1.0, 0.4623, 0.4511, 0.44, 1.0, 0.4623, 0.4511, 0.44, 1.0, 0.4623, 0.4511, 0.44, 1.0, 0.4623, 0.4511, 0.44, 1.0, 0.4623, 0.4511, 0.44, 1.0, 0.4623, 0.4511, 0.44, 1.0, 0.4623, 0.4511, 0.44, 1.0, 0.4623, 0.4511, 0.44, 1.0, 0.4623, 0.4511, 0.44, 1.0, 0.4623, 0.4511, 0.44, 1.0, 0.4623, 0.4511, 0.44, 1.0, 0.4623, 0.4511, 0.44, 1.0, 0.4623, 0.4511, 0.44, 1.0, 0.4623, 0.4511, 0.44, 1.0, 0.4623, 0.4511, 0.44, 1.0, 0.4623, 0.4511, 0.44, 1.0, 0.4623, 0.4511, 0.44, 1.0, 0.4623, 0.4511, 0.44, 1.0, 0.4623, 0.4511, 0.44, 1.0, 0.4623, 0.4511, 0.44, 1.0, 0.4623, 0.4511, 0.44, 1.0, 0.4623, 0.4511, 0.44, 1.0, 0.4623, 0.4511, 0.44, 1.0, 0.4623, 0.4511, 0.44, 1.0, 0.4623, 0.4511, 0.44, 1.0, 0.4623, 0.4511, 0.44, 1.0, 0.4623, 0.4511, 0.44, 1.0, 0.4623, 0.4511, 0.44, 1.0, 0.4623, 0.4511, 0.44, 1.0, 0.4623, 0.4511, 0.44, 1.0, 0.4623, 0.4511, 0.44, 1.0, 0.4623, 0.4511, 0.44, 1.0, 0.4623, 0.4511, 0.44, 1.0, 0.4623, 0.4511, 0.44, 1.0, 0.4623, 0.4511, 0.44, 1.0, 0.4623, 0.4511, 0.44, 1.0, 0.4623, 0.4511, 0.44, 1.0, 0.4623, 0.4511, 0.44, 1.0, 0.4623, 0.4511, 0.44, 1.0, 0.4623, 0.4511, 0.44, 1.0, 0.4623, 0.4511, 0.44, 1.0, 0.4623, 0.4511, 0.44, 1.0, 0.4623, 0.4511, 0.44, 1.0, 0.1046, 0.08022, 0.1878, 1.0, 0.1046, 0.08022, 0.1878, 1.0, 0.1046, 0.08022, 0.1878, 1.0, 0.1046, 0.08022, 0.1878, 1.0, 0.1046, 0.08022, 0.1878, 1.0, 0.1046, 0.08022, 0.1878, 1.0, 0.1046, 0.08022, 0.1878, 1.0, 0.1046, 0.08022, 0.1878, 1.0, 0.9131, 0.3712, 0.1221, 1.0, 0.9131, 0.3712, 0.1221, 1.0, 0.9131, 0.3712, 0.1221, 1.0, 0.9131, 0.3712, 0.1221, 1.0, 0.9131, 0.3712, 0.1221, 1.0, 0.9131, 0.3712, 0.1221, 1.0, 0.9131, 0.3712, 0.1221, 1.0, 0.9131, 0.3712, 0.1221, 1.0, 0.9131, 0.3712, 0.1221, 1.0, 0.9131, 0.3712, 0.1221, 1.0, 0.9131, 0.3712, 0.1221, 1.0, 0.9131, 0.3712, 0.1221, 1.0, 0.9131, 0.3712, 0.1221, 1.0, 0.9131, 0.3712, 0.1221, 1.0, 0.9131, 0.3712, 0.1221, 1.0, 0.9131, 0.3712, 0.1221, 1.0, 0.9131, 0.3712, 0.1221, 1.0, 0.9131, 0.3712, 0.1221, 1.0, 0.9131, 0.3712, 0.1221, 1.0, 0.9131, 0.3712, 0.1221, 1.0, 0.04817, 0.04231, 0.04092, 1.0, 0.04817, 0.04231, 0.04092, 1.0, 0.04817, 0.04231, 0.04092, 1.0, 0.04817, 0.04231, 0.04092, 1.0, 0.04817, 0.04231, 0.04092, 1.0, 0.04817, 0.04231, 0.04092, 1.0, 0.04817, 0.04231, 0.04092, 1.0, 0.04817, 0.04231, 0.04092, 1.0, 0.04817, 0.04231, 0.04092, 1.0, 0.04817, 0.04231, 0.04092, 1.0, 0.04817, 0.04231, 0.04092, 1.0, 0.04817, 0.04231, 0.04092, 1.0, 0.4623, 0.4511, 0.44, 1.0, 0.4623, 0.4511, 0.44, 1.0, 0.4623, 0.4511, 0.44, 1.0, 0.4623, 0.4511, 0.44, 1.0, 0.4623, 0.4511, 0.44, 1.0, 0.4623, 0.4511, 0.44, 1.0, 0.4623, 0.4511, 0.44, 1.0, 0.4623, 0.4511, 0.44, 1.0, 0.4623, 0.4511, 0.44, 1.0, 0.4623, 0.4511, 0.44, 1.0, 0.4623, 0.4511, 0.44, 1.0, 0.4623, 0.4511, 0.44, 1.0, 0.4623, 0.4511, 0.44, 1.0, 0.4623, 0.4511, 0.44, 1.0, 0.4623, 0.4511, 0.44, 1.0, 0.4623, 0.4511, 0.44, 1.0, 0.4623, 0.4511, 0.44, 1.0, 0.4623, 0.4511, 0.44, 1.0, 0.4623, 0.4511, 0.44, 1.0, 0.4623, 0.4511, 0.44, 1.0, 0.4623, 0.4511, 0.44, 1.0, 1.0, 1.0, 1.0, 1.0, 1.0, 1.0, 1.0, 1.0, 1.0, 1.0, 1.0, 1.0, 1.0, 1.0, 1.0, 1.0, 1.0, 1.0, 1.0, 1.0, 0.7312, 0.7255, 0.72, 1.0, 0.4623, 0.4511, 0.44, 1.0, 0.4623, 0.4511, 0.44, 1.0, 0.7312, 0.7255, 0.72, 1.0, 0.6389, 0.6313, 0.6239, 1.0, 0.4623, 0.4511, 0.44, 1.0, 0.4623, 0.4511, 0.44, 1.0, 0.4623, 0.4511, 0.44, 1.0, 0.4623, 0.4511, 0.44, 1.0, 0.4623, 0.4511, 0.44, 1.0, 0.4623, 0.4511, 0.44, 1.0, 0.4623, 0.4511, 0.44, 1.0, 0.4623, 0.4511, 0.44, 1.0, 0.4623, 0.4511, 0.44, 1.0, 0.4623, 0.4511, 0.44, 1.0, 1.0, 1.0, 1.0, 1.0, 1.0, 1.0, 1.0, 1.0, 1.0, 1.0, 1.0, 1.0, 1.0, 1.0, 1.0, 1.0, 0.4623, 0.4511, 0.44, 1.0, 0.4623, 0.4511, 0.44, 1.0, 0.4623, 0.4511, 0.44, 1.0, 0.4623, 0.4511, 0.44, 1.0, 1.0, 1.0, 1.0, 1.0, 0.4623, 0.4511, 0.44, 1.0, 0.4623, 0.4511, 0.44, 1.0, 0.4677, 0.4565, 0.4456, 1.0, 0.4623, 0.4511, 0.44, 1.0, 0.4623, 0.4511, 0.44, 1.0, 0.4623, 0.4511, 0.44, 1.0, 0.4623, 0.4511, 0.44, 1.0, 0.4623, 0.4511, 0.44, 1.0, 0.4623, 0.4511, 0.44, 1.0, 0.4623, 0.4511, 0.44, 1.0, 0.4623, 0.4511, 0.44, 1.0, 0.4623, 0.4511, 0.44, 1.0, 0.4623, 0.4511, 0.44, 1.0, 0.4623, 0.4511, 0.44, 1.0, 0.4623, 0.4511, 0.44, 1.0, 0.4623, 0.4511, 0.44, 1.0, 0.4623, 0.4511, 0.44, 1.0, 0.4623, 0.4511, 0.44, 1.0, 0.4623, 0.4511, 0.44, 1.0, 0.4623, 0.4511, 0.44, 1.0, 0.4623, 0.4511, 0.44, 1.0, 0.4623, 0.4511, 0.44, 1.0, 0.4623, 0.4511, 0.44, 1.0, 0.4623, 0.4511, 0.44, 1.0, 0.4623, 0.4511, 0.44, 1.0, 0.4623, 0.4511, 0.44, 1.0, 0.4623, 0.4511, 0.44, 1.0, 0.4623, 0.4511, 0.44, 1.0, 0.4623, 0.4511, 0.44, 1.0, 0.4623, 0.4511, 0.44, 1.0, 0.4623, 0.4511, 0.44, 1.0, 0.4623, 0.4511, 0.44, 1.0, 0.4623, 0.4511, 0.44, 1.0, 0.4623, 0.4511, 0.44, 1.0, 0.4623, 0.4511, 0.44, 1.0, 0.4623, 0.4511, 0.44, 1.0, 0.4623, 0.4511, 0.44, 1.0, 0.4623, 0.4511, 0.44, 1.0, 0.4623, 0.4511, 0.44, 1.0, 0.1046, 0.08022, 0.1878, 1.0, 0.1046, 0.08022, 0.1878, 1.0, 0.1046, 0.08022, 0.1878, 1.0, 0.1046, 0.08022, 0.1878, 1.0, 0.1046, 0.08022, 0.1878, 1.0, 0.1046, 0.08022, 0.1878, 1.0, 0.1046, 0.08022, 0.1878, 1.0, 0.1046, 0.08022, 0.1878, 1.0, 0.9131, 0.3712, 0.1221, 1.0, 0.9131, 0.3712, 0.1221, 1.0, 0.9131, 0.3712, 0.1221, 1.0, 0.9131, 0.3712, 0.1221, 1.0, 0.4623, 0.4511, 0.44, 1.0, 0.4623, 0.4511, 0.44, 1.0, 0.4623, 0.4511, 0.44, 1.0, 0.4623, 0.4511, 0.44, 1.0, 0.4623, 0.4511, 0.44, 1.0, 0.4623, 0.4511, 0.44, 1.0, 0.4623, 0.4511, 0.44, 1.0, 0.4623, 0.4511, 0.44, 1.0, 0.4623, 0.4511, 0.44, 1.0, 0.4623, 0.4511, 0.44, 1.0, 0.4623, 0.4511, 0.44, 1.0, 0.4623, 0.4511, 0.44, 1.0, 0.4623, 0.4511, 0.44, 1.0, 0.4623, 0.4511, 0.44, 1.0, 0.4623, 0.4511, 0.44, 1.0, 0.4623, 0.4511, 0.44, 1.0, 0.4623, 0.4511, 0.44, 1.0, 0.4623, 0.4511, 0.44, 1.0, 0.4623, 0.4511, 0.44, 1.0, 0.4623, 0.4511, 0.44, 1.0, 0.4623, 0.4511, 0.44, 1.0, 0.4623, 0.4511, 0.44, 1.0, 0.4623, 0.4511, 0.44, 1.0, 0.4623, 0.4511, 0.44, 1.0, 0.4623, 0.4511, 0.44, 1.0, 0.4623, 0.4511, 0.44, 1.0, 0.4623, 0.4511, 0.44, 1.0, 0.4623, 0.4511, 0.44, 1.0, 0.4623, 0.4511, 0.44, 1.0, 0.4623, 0.4511, 0.44, 1.0, 0.4623, 0.4511, 0.44, 1.0, 0.4623, 0.4511, 0.44, 1.0, 0.4623, 0.4511, 0.44, 1.0, 0.4623, 0.4511, 0.44, 1.0, 0.4623, 0.4511, 0.44, 1.0, 0.4623, 0.4511, 0.44, 1.0, 0.4623, 0.4511, 0.44, 1.0, 0.4623, 0.4511, 0.44, 1.0, 0.4623, 0.4511, 0.44, 1.0, 0.4623, 0.4511, 0.44, 1.0, 0.4623, 0.4511, 0.44, 1.0, 0.4623, 0.4511, 0.44, 1.0, 0.4623, 0.4511, 0.44, 1.0, 0.4623, 0.4511, 0.44, 1.0, 0.4623, 0.4511, 0.44, 1.0, 0.4623, 0.4511, 0.44, 1.0, 0.4623, 0.4511, 0.44, 1.0, 0.4623, 0.4511, 0.44, 1.0, 0.4623, 0.4511, 0.44, 1.0, 0.4623, 0.4511, 0.44, 1.0, 0.4623, 0.4511, 0.44, 1.0, 0.4623, 0.4511, 0.44, 1.0, 0.4623, 0.4511, 0.44, 1.0, 0.4623, 0.4511, 0.44, 1.0, 0.4623, 0.4511, 0.44, 1.0, 0.4623, 0.4511, 0.44, 1.0, 0.4623, 0.4511, 0.44, 1.0, 0.4623, 0.4511, 0.44, 1.0, 0.4623, 0.4511, 0.44, 1.0, 0.4623, 0.4511, 0.44, 1.0, 0.4623, 0.4511, 0.44, 1.0, 0.4623, 0.4511, 0.44, 1.0, 0.4623, 0.4511, 0.44, 1.0, 0.4623, 0.4511, 0.44, 1.0, 1.0, 1.0, 1.0, 1.0, 1.0, 1.0, 1.0, 1.0, 1.0, 1.0, 1.0, 1.0, 0.4623, 0.4511, 0.44, 1.0, 0.6389, 0.6313, 0.6239, 1.0, 0.5967, 0.5883, 0.58, 1.0, 0.4623, 0.4511, 0.44, 1.0, 0.4623, 0.4511, 0.44, 1.0, 0.4623, 0.4511, 0.44, 1.0, 0.4623, 0.4511, 0.44, 1.0, 1.0, 1.0, 1.0, 1.0, 0.7312, 0.7255, 0.72, 1.0, 0.4623, 0.4511, 0.44, 1.0, 0.4623, 0.4511, 0.44, 1.0, 0.4623, 0.4511, 0.44, 1.0, 0.4623, 0.4511, 0.44, 1.0, 0.4623, 0.4511, 0.44, 1.0, 0.4623, 0.4511, 0.44, 1.0, 1.0, 1.0, 1.0, 1.0, 1.0, 1.0, 1.0, 1.0, 0.7312, 0.7255, 0.72, 1.0, 0.4623, 0.4511, 0.44, 1.0, 0.7312, 0.7255, 0.72, 1.0, 0.5967, 0.5883, 0.58, 1.0, 0.4623, 0.4511, 0.44, 1.0, 0.4623, 0.4511, 0.44, 1.0])
me_body.materials.append(mat_texture0)
me_body.materials.append(mat_texture1)
me_body.use_paint_bone_selection = False
me_body.use_paint_mask_vertex = True
me_body.update()
me_head = bpy.data.meshes.new('head')
me_head.from_pydata([(0.0001479, -0.05886, 1.182), (0.0, -0.08948, 1.327), (0.0, 0.03275, 1.218), (0.0, 0.07075, 1.27), (0.06174, -0.05516, 1.244), (0.06157, -0.05516, 1.325), (0.06127, 0.04613, 1.27), (0.03843, -0.05516, 1.2), (0.0, -0.08477, 1.23), (0.06171, -0.05516, 1.27), (0.0, -0.07579, 1.244), (0.0, -0.08159, 1.27), (0.05501, -0.04907, 1.361), (0.0, -0.07863, 1.361), (0.05681, 0.06359, 1.361), (0.0, 0.1002, 1.361), (0.06149, -0.004511, 1.27), (0.0615, -0.004511, 1.247), (0.1138, 0.056, 1.283), (0.01921, -0.0112, 1.209), (0.05572, -0.004511, 1.361), (7.096e-05, -0.0112, 1.201)], [(1, 3)], [(2, 3, 6), (4, 8, 0, 7), (5, 9, 16), (7, 0, 21, 19), (7, 19, 17, 4), (8, 4, 10), (6, 16, 17), (11, 9, 5, 1), (1, 5, 12, 13), (5, 16, 20, 12), (14, 6, 3, 15), (10, 4, 9, 11), (17, 16, 9, 4), (16, 17, 18), (17, 19, 2, 6), (20, 16, 6, 14), (19, 21, 2)])
_uv = me_head.uv_layers.new(name='UVMap')
_uv.uv.foreach_set('vector', [0.9164, 0.814, 0.9164, 0.814, 0.9164, 0.814, 0.9663, 0.8678, 0.8659, 0.8409, 0.8641, 0.7726, 0.9369, 0.7792, 0.9164, 0.814, 0.9164, 0.814, 0.9164, 0.814, 0.9164, 0.814, 0.9164, 0.814, 0.9164, 0.814, 0.9164, 0.814, 0.9164, 0.814, 0.9164, 0.814, 0.9164, 0.814, 0.9164, 0.814, 0.8641, 0.8512, 0.9681, 0.8576, 0.8641, 0.8576, 0.9164, 0.814, 0.9164, 0.814, 0.9164, 0.814, 0.8641, 0.9039, 0.9681, 0.9039, 0.9681, 0.9981, 0.8641, 0.9981, 0.8641, 0.9981, 0.9681, 0.9981, 0.9681, 0.9981, 0.8641, 0.9981, 0.9164, 0.814, 0.9164, 0.814, 0.9164, 0.814, 0.9164, 0.814, 0.9164, 0.814, 0.9164, 0.814, 0.9164, 0.814, 0.9164, 0.814, 0.8641, 0.8576, 0.9681, 0.8576, 0.9681, 0.9039, 0.8641, 0.9039, 0.9164, 0.814, 0.9164, 0.814, 0.9164, 0.814, 0.9164, 0.814, 0.9164, 0.814, 0.9164, 0.814, 0.9164, 0.814, 0.9164, 0.814, 0.9164, 0.814, 0.9164, 0.814, 0.9164, 0.814, 0.9164, 0.814, 0.9164, 0.814, 0.9164, 0.814, 0.9164, 0.814, 0.9164, 0.814, 0.9164, 0.814, 0.9164, 0.814])
me_head.materials.append(mat_texture0)
me_head.update()
me_hair = bpy.data.meshes.new('hair')
me_hair.from_pydata([(0.05677, -0.06528, 1.362), (0.0, -0.08759, 1.361), (0.08176, 0.06359, 1.361), (0.0, 0.1051, 1.361), (0.04435, -0.06955, 1.287), (0.0002133, -0.09868, 1.281), (0.06354, -0.03033, 1.362), (0.05986, 0.03432, 1.39), (0.05814, -0.06093, 1.283), (0.07482, -0.02451, 1.281), (0.05608, -0.05997, 1.187), (0.04131, -0.0642, 1.122), (0.08015, -0.03374, 1.181), (0.1019, -0.01123, 1.441), (0.09659, 0.0127, 1.417), (0.06491, 0.05494, 1.39), (0.04757, 0.04465, 1.404), (0.09013, 0.001517, 1.418), (0.334, 0.07455, 0.4281), (0.0, 0.1654, 0.3534), (0.34, 0.01845, 0.514), (0.0, 0.1095, 0.9289), (0.1851, 0.01223, 0.9289), (0.1955, 0.06341, 0.9289), (0.0, 0.08818, 1.39), (0.07202, -0.04686, 1.184), (0.07038, -0.04272, 1.282), (0.0, -0.06601, 1.39), (0.03967, -0.04816, 1.39), (0.02611, -0.03268, 1.404), (0.0, 0.06958, 1.404), (0.0, -0.04606, 1.404), (0.02611, 0.01435, 1.412), (0.0, 0.0397, 1.412), (0.0, 0.1445, 0.514), (0.3546, 0.06387, 0.514), (0.08605, -0.001551, 1.446)], [], [(1, 0, 4, 5), (2, 15, 7, 28, 0, 6), (0, 1, 27, 28), (6, 0, 26, 9), (9, 26, 25, 12), (12, 25, 11), (15, 16, 36, 14), (16, 7, 17, 36), (3, 2, 23, 21), (21, 23, 35, 34), (23, 22, 20, 35), (6, 22, 23, 2), (11, 25, 10), (26, 0, 8), (25, 26, 8, 10), (28, 7, 15, 16, 29), (28, 27, 31, 29), (24, 15, 2, 3), (30, 16, 15, 24), (29, 31, 33, 32), (16, 30, 33, 32), (29, 16, 32), (35, 20, 18), (34, 35, 18, 19), (14, 36, 13), (36, 17, 13)])
_uv = me_hair.uv_layers.new(name='UVMap')
_uv.uv.foreach_set('vector', [0.0, 0.0, 0.0, 0.0, 0.0, 0.0, 0.0, 0.0, 0.0, 0.0, 0.0, 0.0, 0.0, 0.0, 0.0, 0.0, 0.0, 0.0, 0.0, 0.0, 0.0, 0.0, 0.0, 0.0, 0.0, 0.0, 0.0, 0.0, 0.0, 0.0, 0.0, 0.0, 0.0, 0.0, 0.0, 0.0, 0.0, 0.0, 0.0, 0.0, 0.0, 0.0, 0.0, 0.0, 0.0, 0.0, 0.0, 0.0, 0.0, 0.0, 0.0, 0.0, 0.0, 0.0, 0.0, 0.0, 0.0, 0.0, 0.0, 0.0, 0.0, 0.0, 0.0, 0.0, 0.0, 0.0, 0.0, 0.0, 0.0, 0.0, 0.0, 0.0, 0.0, 0.0, 0.0, 0.0, 0.0, 0.0, 0.0, 0.0, 0.0, 0.0, 0.0, 0.0, 0.0, 0.0, 0.0, 0.0, 0.0, 0.0, 0.0, 0.0, 0.0, 0.0, 0.0, 0.0, 0.0, 0.0, 0.0, 0.0, 0.0, 0.0, 0.0, 0.0, 0.0, 0.0, 0.0, 0.0, 0.0, 0.0, 0.0, 0.0, 0.0, 0.0, 0.0, 0.0, 0.0, 0.0, 0.0, 0.0, 0.0, 0.0, 0.0, 0.0, 0.0, 0.0, 0.0, 0.0, 0.0, 0.0, 0.0, 0.0, 0.0, 0.0, 0.0, 0.0, 0.0, 0.0, 0.0, 0.0, 0.0, 0.0, 0.0, 0.0, 0.0, 0.0, 0.0, 0.0, 0.0, 0.0, 0.0, 0.0, 0.0, 0.0, 0.0, 0.0, 0.0, 0.0, 0.0, 0.0, 0.0, 0.0, 0.0, 0.0, 0.0, 0.0, 0.0, 0.0, 0.0, 0.0, 0.0, 0.0, 0.0, 0.0, 0.0, 0.0, 0.0, 0.0, 0.0, 0.0, 0.0, 0.0, 0.0, 0.0, 0.0, 0.0, 0.0, 0.0, 0.0, 0.0, 0.0, 0.0, 0.0, 0.0, 0.0, 0.0, 0.0, 0.0, 0.0, 0.0])
_ca = me_hair.color_attributes.new('Color', 'FLOAT_COLOR', 'CORNER')
_ca.data.foreach_set('color', [0.1046, 0.08022, 0.1878, 1.0, 0.1046, 0.08022, 0.1878, 1.0, 0.1046, 0.08022, 0.1878, 1.0, 0.1046, 0.08022, 0.1878, 1.0, 0.1046, 0.08022, 0.1878, 1.0, 0.1046, 0.08022, 0.1878, 1.0, 0.1046, 0.08022, 0.1878, 1.0, 0.1046, 0.08022, 0.1878, 1.0, 0.1046, 0.08022, 0.1878, 1.0, 0.1046, 0.08022, 0.1878, 1.0, 0.1046, 0.08022, 0.1878, 1.0, 0.1046, 0.08022, 0.1878, 1.0, 0.1046, 0.08022, 0.1878, 1.0, 0.1046, 0.08022, 0.1878, 1.0, 0.1046, 0.08022, 0.1878, 1.0, 0.1046, 0.08022, 0.1878, 1.0, 0.1046, 0.08022, 0.1878, 1.0, 0.1046, 0.08022, 0.1878, 1.0, 0.1046, 0.08022, 0.1878, 1.0, 0.1046, 0.08022, 0.1878, 1.0, 0.9131, 0.3712, 0.1221, 1.0, 0.9131, 0.3712, 0.1221, 1.0, 0.9131, 0.3712, 0.1221, 1.0, 0.9131, 0.3712, 0.1221, 1.0, 0.9131, 0.3712, 0.1221, 1.0, 0.1046, 0.08022, 0.1878, 1.0, 0.1046, 0.08022, 0.1878, 1.0, 0.1046, 0.08022, 0.1878, 1.0, 0.1046, 0.08022, 0.1878, 1.0, 0.1046, 0.08022, 0.1878, 1.0, 0.1046, 0.08022, 0.1878, 1.0, 0.1046, 0.08022, 0.1878, 1.0, 0.1046, 0.08022, 0.1878, 1.0, 0.1046, 0.08022, 0.1878, 1.0, 0.1046, 0.08022, 0.1878, 1.0, 0.1046, 0.08022, 0.1878, 1.0, 0.1046, 0.08022, 0.1878, 1.0, 0.1046, 0.08022, 0.1878, 1.0, 0.1046, 0.08022, 0.1878, 1.0, 0.1046, 0.08022, 0.1878, 1.0, 0.1046, 0.08022, 0.1878, 1.0, 0.1046, 0.08022, 0.1878, 1.0, 0.1046, 0.08022, 0.1878, 1.0, 0.1046, 0.08022, 0.1878, 1.0, 0.1046, 0.08022, 0.1878, 1.0, 0.1046, 0.08022, 0.1878, 1.0, 0.1046, 0.08022, 0.1878, 1.0, 0.1046, 0.08022, 0.1878, 1.0, 0.1046, 0.08022, 0.1878, 1.0, 0.9131, 0.3712, 0.1221, 1.0, 0.9131, 0.3712, 0.1221, 1.0, 0.9131, 0.3712, 0.1221, 1.0, 0.1046, 0.08022, 0.1878, 1.0, 0.1046, 0.08022, 0.1878, 1.0, 0.1046, 0.08022, 0.1878, 1.0, 0.9131, 0.3712, 0.1221, 1.0, 0.1046, 0.08022, 0.1878, 1.0, 0.1046, 0.08022, 0.1878, 1.0, 0.9131, 0.3712, 0.1221, 1.0, 0.1046, 0.08022, 0.1878, 1.0, 0.1046, 0.08022, 0.1878, 1.0, 0.1046, 0.08022, 0.1878, 1.0, 0.1046, 0.08022, 0.1878, 1.0, 0.1046, 0.08022, 0.1878, 1.0, 0.1046, 0.08022, 0.1878, 1.0, 0.1046, 0.08022, 0.1878, 1.0, 0.1046, 0.08022, 0.1878, 1.0, 0.1046, 0.08022, 0.1878, 1.0, 0.1046, 0.08022, 0.1878, 1.0, 0.1046, 0.08022, 0.1878, 1.0, 0.1046, 0.08022, 0.1878, 1.0, 0.1046, 0.08022, 0.1878, 1.0, 0.1046, 0.08022, 0.1878, 1.0, 0.1046, 0.08022, 0.1878, 1.0, 0.1046, 0.08022, 0.1878, 1.0, 0.1046, 0.08022, 0.1878, 1.0, 0.1046, 0.08022, 0.1878, 1.0, 0.1046, 0.08022, 0.1878, 1.0, 0.1046, 0.08022, 0.1878, 1.0, 0.1046, 0.08022, 0.1878, 1.0, 0.1046, 0.08022, 0.1878, 1.0, 0.1046, 0.08022, 0.1878, 1.0, 0.1046, 0.08022, 0.1878, 1.0, 0.1046, 0.08022, 0.1878, 1.0, 0.1046, 0.08022, 0.1878, 1.0, 0.1046, 0.08022, 0.1878, 1.0, 0.1046, 0.08022, 0.1878, 1.0, 0.1046, 0.08022, 0.1878, 1.0, 0.1046, 0.08022, 0.1878, 1.0, 0.1046, 0.08022, 0.1878, 1.0, 0.1046, 0.08022, 0.1878, 1.0, 0.1046, 0.08022, 0.1878, 1.0, 0.1046, 0.08022, 0.1878, 1.0, 0.1046, 0.08022, 0.1878, 1.0, 0.1046, 0.08022, 0.1878, 1.0, 0.1046, 0.08022, 0.1878, 1.0, 0.1046, 0.08022, 0.1878, 1.0, 0.1046, 0.08022, 0.1878, 1.0, 0.1046, 0.08022, 0.1878, 1.0, 0.1046, 0.08022, 0.1878, 1.0])
me_hair.materials.append(mat_colorattribute)
me_hair.use_paint_bone_selection = False
me_hair.use_paint_mask_vertex = True
me_hair.update()
me_halo_000 = bpy.data.meshes.new('halo.000')
me_halo_000.from_pydata([(0.15, 0.167, 1.435), (0.1365, 0.1614, 1.432), (0.1365, 0.1726, 1.438), (0.1061, 0.1228, 1.512), (0.09652, 0.1212, 1.501), (0.09652, 0.1324, 1.508), (1.132e-08, 0.1045, 1.543), (1.282e-08, 0.1045, 1.53), (1.282e-08, 0.1158, 1.537), (-0.1061, 0.1228, 1.512), (-0.09652, 0.1212, 1.501), (-0.09652, 0.1324, 1.508), (-0.15, 0.167, 1.435), (-0.1365, 0.1614, 1.432), (-0.1365, 0.1726, 1.438), (-0.1061, 0.2112, 1.358), (-0.09652, 0.2016, 1.362), (-0.09652, 0.2129, 1.369), (1.132e-08, 0.2295, 1.327), (1.282e-08, 0.2183, 1.333), (1.282e-08, 0.2295, 1.34), (0.1061, 0.2112, 1.358), (0.09652, 0.2016, 1.362), (0.09652, 0.2129, 1.369)], [], [(0, 3, 4, 1), (1, 4, 5, 2), (2, 5, 3, 0), (3, 6, 7, 4), (4, 7, 8, 5), (5, 8, 6, 3), (6, 9, 10, 7), (7, 10, 11, 8), (8, 11, 9, 6), (9, 12, 13, 10), (10, 13, 14, 11), (11, 14, 12, 9), (12, 15, 16, 13), (13, 16, 17, 14), (14, 17, 15, 12), (15, 18, 19, 16), (16, 19, 20, 17), (17, 20, 18, 15), (18, 21, 22, 19), (19, 22, 23, 20), (20, 23, 21, 18), (21, 0, 1, 22), (22, 1, 2, 23), (23, 2, 0, 21)])
_uv = me_halo_000.uv_layers.new(name='UVMap')
_uv.uv.foreach_set('vector', [0.04968, 0.01769, 0.04968, 0.01769, 0.04968, 0.01769, 0.04968, 0.01769, 0.04968, 0.01769, 0.04968, 0.01769, 0.04968, 0.01769, 0.04968, 0.01769, 0.04968, 0.01769, 0.04968, 0.01769, 0.04968, 0.01769, 0.04968, 0.01769, 0.04968, 0.01769, 0.04968, 0.01769, 0.04968, 0.01769, 0.04968, 0.01769, 0.04968, 0.01769, 0.04968, 0.01769, 0.04968, 0.01769, 0.04968, 0.01769, 0.04968, 0.01769, 0.04968, 0.01769, 0.04968, 0.01769, 0.04968, 0.01769, 0.04968, 0.01769, 0.04968, 0.01769, 0.04968, 0.01769, 0.04968, 0.01769, 0.04968, 0.01769, 0.04968, 0.01769, 0.04968, 0.01769, 0.04968, 0.01769, 0.04968, 0.01769, 0.04968, 0.01769, 0.04968, 0.01769, 0.04968, 0.01769, 0.04968, 0.01769, 0.04968, 0.01769, 0.04968, 0.01769, 0.04968, 0.01769, 0.04968, 0.01769, 0.04968, 0.01769, 0.04968, 0.01769, 0.04968, 0.01769, 0.04968, 0.01769, 0.04968, 0.01769, 0.04968, 0.01769, 0.04968, 0.01769, 0.04968, 0.01769, 0.04968, 0.01769, 0.04968, 0.01769, 0.04968, 0.01769, 0.04968, 0.01769, 0.04968, 0.01769, 0.04968, 0.01769, 0.04968, 0.01769, 0.04968, 0.01769, 0.04968, 0.01769, 0.04968, 0.01769, 0.04968, 0.01769, 0.04968, 0.01769, 0.04968, 0.01769, 0.04968, 0.01769, 0.04968, 0.01769, 0.04968, 0.01769, 0.04968, 0.01769, 0.04968, 0.01769, 0.04968, 0.01769, 0.04968, 0.01769, 0.04968, 0.01769, 0.04968, 0.01769, 0.04968, 0.01769, 0.04968, 0.01769, 0.04968, 0.01769, 0.04968, 0.01769, 0.04968, 0.01769, 0.04968, 0.01769, 0.04968, 0.01769, 0.04968, 0.01769, 0.04968, 0.01769, 0.04968, 0.01769, 0.04968, 0.01769, 0.04968, 0.01769, 0.04968, 0.01769, 0.04968, 0.01769, 0.04968, 0.01769, 0.04968, 0.01769, 0.04968, 0.01769, 0.04968, 0.01769, 0.04968, 0.01769, 0.04968, 0.01769, 0.04968, 0.01769, 0.04968, 0.01769, 0.04968, 0.01769, 0.04968, 0.01769, 0.04968, 0.01769])
_ca = me_halo_000.color_attributes.new('Color', 'FLOAT_COLOR', 'CORNER')
_ca.data.foreach_set('color', [0.9131, 0.3712, 0.1221, 1.0, 0.9131, 0.3712, 0.1221, 1.0, 0.9131, 0.3712, 0.1221, 1.0, 0.9131, 0.3712, 0.1221, 1.0, 0.9131, 0.3712, 0.1221, 1.0, 0.9131, 0.3712, 0.1221, 1.0, 0.9131, 0.3712, 0.1221, 1.0, 0.9131, 0.3712, 0.1221, 1.0, 0.9131, 0.3712, 0.1221, 1.0, 0.9131, 0.3712, 0.1221, 1.0, 0.9131, 0.3712, 0.1221, 1.0, 0.9131, 0.3712, 0.1221, 1.0, 0.9131, 0.3712, 0.1221, 1.0, 0.9131, 0.3712, 0.1221, 1.0, 0.9131, 0.3712, 0.1221, 1.0, 0.9131, 0.3712, 0.1221, 1.0, 0.9131, 0.3712, 0.1221, 1.0, 0.9131, 0.3712, 0.1221, 1.0, 0.9131, 0.3712, 0.1221, 1.0, 0.9131, 0.3712, 0.1221, 1.0, 0.9131, 0.3712, 0.1221, 1.0, 0.9131, 0.3712, 0.1221, 1.0, 0.9131, 0.3712, 0.1221, 1.0, 0.9131, 0.3712, 0.1221, 1.0, 0.9131, 0.3712, 0.1221, 1.0, 0.9131, 0.3712, 0.1221, 1.0, 0.9131, 0.3712, 0.1221, 1.0, 0.9131, 0.3712, 0.1221, 1.0, 0.9131, 0.3712, 0.1221, 1.0, 0.9131, 0.3712, 0.1221, 1.0, 0.9131, 0.3712, 0.1221, 1.0, 0.9131, 0.3712, 0.1221, 1.0, 0.9131, 0.3712, 0.1221, 1.0, 0.9131, 0.3712, 0.1221, 1.0, 0.9131, 0.3712, 0.1221, 1.0, 0.9131, 0.3712, 0.1221, 1.0, 0.9131, 0.3712, 0.1221, 1.0, 0.9131, 0.3712, 0.1221, 1.0, 0.9131, 0.3712, 0.1221, 1.0, 0.9131, 0.3712, 0.1221, 1.0, 0.9131, 0.3712, 0.1221, 1.0, 0.9131, 0.3712, 0.1221, 1.0, 0.9131, 0.3712, 0.1221, 1.0, 0.9131, 0.3712, 0.1221, 1.0, 0.9131, 0.3712, 0.1221, 1.0, 0.9131, 0.3712, 0.1221, 1.0, 0.9131, 0.3712, 0.1221, 1.0, 0.9131, 0.3712, 0.1221, 1.0, 0.9131, 0.3712, 0.1221, 1.0, 0.9131, 0.3712, 0.1221, 1.0, 0.9131, 0.3712, 0.1221, 1.0, 0.9131, 0.3712, 0.1221, 1.0, 0.9131, 0.3712, 0.1221, 1.0, 0.9131, 0.3712, 0.1221, 1.0, 0.9131, 0.3712, 0.1221, 1.0, 0.9131, 0.3712, 0.1221, 1.0, 0.9131, 0.3712, 0.1221, 1.0, 0.9131, 0.3712, 0.1221, 1.0, 0.9131, 0.3712, 0.1221, 1.0, 0.9131, 0.3712, 0.1221, 1.0, 0.9131, 0.3712, 0.1221, 1.0, 0.9131, 0.3712, 0.1221, 1.0, 0.9131, 0.3712, 0.1221, 1.0, 0.9131, 0.3712, 0.1221, 1.0, 0.9131, 0.3712, 0.1221, 1.0, 0.9131, 0.3712, 0.1221, 1.0, 0.9131, 0.3712, 0.1221, 1.0, 0.9131, 0.3712, 0.1221, 1.0, 0.9131, 0.3712, 0.1221, 1.0, 0.9131, 0.3712, 0.1221, 1.0, 0.9131, 0.3712, 0.1221, 1.0, 0.9131, 0.3712, 0.1221, 1.0, 0.9131, 0.3712, 0.1221, 1.0, 0.9131, 0.3712, 0.1221, 1.0, 0.9131, 0.3712, 0.1221, 1.0, 0.9131, 0.3712, 0.1221, 1.0, 0.9131, 0.3712, 0.1221, 1.0, 0.9131, 0.3712, 0.1221, 1.0, 0.9131, 0.3712, 0.1221, 1.0, 0.9131, 0.3712, 0.1221, 1.0, 0.9131, 0.3712, 0.1221, 1.0, 0.9131, 0.3712, 0.1221, 1.0, 0.9131, 0.3712, 0.1221, 1.0, 0.9131, 0.3712, 0.1221, 1.0, 0.9131, 0.3712, 0.1221, 1.0, 0.9131, 0.3712, 0.1221, 1.0, 0.9131, 0.3712, 0.1221, 1.0, 0.9131, 0.3712, 0.1221, 1.0, 0.9131, 0.3712, 0.1221, 1.0, 0.9131, 0.3712, 0.1221, 1.0, 0.9131, 0.3712, 0.1221, 1.0, 0.9131, 0.3712, 0.1221, 1.0, 0.9131, 0.3712, 0.1221, 1.0, 0.9131, 0.3712, 0.1221, 1.0, 0.9131, 0.3712, 0.1221, 1.0, 0.9131, 0.3712, 0.1221, 1.0])
me_halo_000.materials.append(mat_texture0)
me_halo_000.use_paint_bone_selection = False
me_halo_000.use_paint_mask = True
me_halo_000.update()
me_earrings = bpy.data.meshes.new('earrings')
me_earrings.from_pydata([(0.09155, 0.02794, 1.408), (0.09082, 0.02887, 1.408), (0.08167, 0.02597, 1.413), (0.08578, 0.02071, 1.403), (0.0824, 0.02504, 1.413), (0.08651, 0.01977, 1.403), (0.09301, 0.02607, 1.41), (0.08386, 0.02317, 1.415), (0.08796, 0.0179, 1.405), (0.09374, 0.02513, 1.411), (0.08458, 0.02224, 1.416), (0.08869, 0.01697, 1.406), (0.09519, 0.02327, 1.412), (0.08604, 0.02037, 1.417), (0.09014, 0.0151, 1.407), (0.09592, 0.02233, 1.413), (0.08677, 0.01943, 1.418), (0.09087, 0.01417, 1.408)], [], [(2, 1, 3), (2, 3, 5, 4), (3, 1, 0, 5), (1, 2, 4, 0), (6, 7, 10, 9), (12, 14, 13), (7, 8, 11, 10), (8, 6, 9, 11), (12, 13, 16, 15), (16, 17, 15), (13, 14, 17, 16), (14, 12, 15, 17), (9, 10, 11), (0, 4, 5), (6, 8, 7)])
_uv = me_earrings.uv_layers.new(name='UVMap')
_uv.uv.foreach_set('vector', [0.3487, 0.03072, 0.3487, 0.03072, 0.3487, 0.03072, 0.3487, 0.03072, 0.3487, 0.03072, 0.3487, 0.03072, 0.3487, 0.03072, 0.3487, 0.03072, 0.3487, 0.03072, 0.3487, 0.03072, 0.3487, 0.03072, 0.3487, 0.03072, 0.3487, 0.03072, 0.3487, 0.03072, 0.3487, 0.03072, 0.3487, 0.03072, 0.3487, 0.03072, 0.3487, 0.03072, 0.3487, 0.03072, 0.3487, 0.03072, 0.3487, 0.03072, 0.3487, 0.03072, 0.3487, 0.03072, 0.3487, 0.03072, 0.3487, 0.03072, 0.3487, 0.03072, 0.3487, 0.03072, 0.3487, 0.03072, 0.3487, 0.03072, 0.3487, 0.03072, 0.3487, 0.03072, 0.3487, 0.03072, 0.3487, 0.03072, 0.3487, 0.03072, 0.3487, 0.03072, 0.3487, 0.03072, 0.3487, 0.03072, 0.3487, 0.03072, 0.3487, 0.03072, 0.3487, 0.03072, 0.3487, 0.03072, 0.3487, 0.03072, 0.3487, 0.03072, 0.3487, 0.03072, 0.3487, 0.03072, 0.3487, 0.03072, 0.3487, 0.03072, 0.3487, 0.03072, 0.3487, 0.03072, 0.3487, 0.03072, 0.3487, 0.03072, 0.3487, 0.03072, 0.3487, 0.03072, 0.3487, 0.03072])
_ca = me_earrings.color_attributes.new('Color', 'FLOAT_COLOR', 'CORNER')
_ca.data.foreach_set('color', [0.9131, 0.3712, 0.1221, 1.0, 0.9131, 0.3712, 0.1221, 1.0, 0.9131, 0.3712, 0.1221, 1.0, 0.9131, 0.3712, 0.1221, 1.0, 0.9131, 0.3712, 0.1221, 1.0, 0.9131, 0.3712, 0.1221, 1.0, 0.9131, 0.3712, 0.1221, 1.0, 0.9131, 0.3712, 0.1221, 1.0, 0.9131, 0.3712, 0.1221, 1.0, 0.9131, 0.3712, 0.1221, 1.0, 0.9131, 0.3712, 0.1221, 1.0, 0.9131, 0.3712, 0.1221, 1.0, 0.9131, 0.3712, 0.1221, 1.0, 0.9131, 0.3712, 0.1221, 1.0, 0.9131, 0.3712, 0.1221, 1.0, 0.9131, 0.3712, 0.1221, 1.0, 0.9131, 0.3712, 0.1221, 1.0, 0.9131, 0.3712, 0.1221, 1.0, 0.9131, 0.3712, 0.1221, 1.0, 0.9131, 0.3712, 0.1221, 1.0, 0.9131, 0.3712, 0.1221, 1.0, 0.9131, 0.3712, 0.1221, 1.0, 0.9131, 0.3712, 0.1221, 1.0, 0.9131, 0.3712, 0.1221, 1.0, 0.9131, 0.3712, 0.1221, 1.0, 0.9131, 0.3712, 0.1221, 1.0, 0.9131, 0.3712, 0.1221, 1.0, 0.9131, 0.3712, 0.1221, 1.0, 0.9131, 0.3712, 0.1221, 1.0, 0.9131, 0.3712, 0.1221, 1.0, 0.9131, 0.3712, 0.1221, 1.0, 0.9131, 0.3712, 0.1221, 1.0, 0.9131, 0.3712, 0.1221, 1.0, 0.9131, 0.3712, 0.1221, 1.0, 0.9131, 0.3712, 0.1221, 1.0, 0.9131, 0.3712, 0.1221, 1.0, 0.9131, 0.3712, 0.1221, 1.0, 0.9131, 0.3712, 0.1221, 1.0, 0.9131, 0.3712, 0.1221, 1.0, 0.9131, 0.3712, 0.1221, 1.0, 0.9131, 0.3712, 0.1221, 1.0, 0.9131, 0.3712, 0.1221, 1.0, 0.9131, 0.3712, 0.1221, 1.0, 0.9131, 0.3712, 0.1221, 1.0, 0.9131, 0.3712, 0.1221, 1.0, 0.9131, 0.3712, 0.1221, 1.0, 0.9131, 0.3712, 0.1221, 1.0, 0.9131, 0.3712, 0.1221, 1.0, 0.9131, 0.3712, 0.1221, 1.0, 0.9131, 0.3712, 0.1221, 1.0, 0.9131, 0.3712, 0.1221, 1.0, 0.9131, 0.3712, 0.1221, 1.0, 0.9131, 0.3712, 0.1221, 1.0, 0.9131, 0.3712, 0.1221, 1.0])
me_earrings.materials.append(mat_texture0)
me_earrings.use_paint_bone_selection = False
me_earrings.use_paint_mask_vertex = True
me_earrings.update()
me_toerings = bpy.data.meshes.new('toerings')
me_toerings.from_pydata([(-0.1638, -0.09522, 0.01761), (-0.1801, -0.09236, 0.01761), (-0.1647, -0.1003, 0.01761), (-0.1647, -0.1003, 0.001), (-0.1809, -0.0974, 0.01761), (-0.1809, -0.0974, 0.001), (-0.1638, -0.09522, 0.001), (-0.1801, -0.09236, 0.001), (-0.2122, -0.02377, 0.05239), (-0.197, 0.01563, 0.05239), (-0.1728, -0.02377, 0.05239), (-0.182, 0.01563, 0.05239), (-0.2122, -0.02377, 0.061), (-0.197, 0.01563, 0.061), (-0.1728, -0.02377, 0.061), (-0.182, 0.01563, 0.061), (-0.2143, -0.02574, 0.061), (-0.1976, 0.0176, 0.061), (-0.1709, -0.02574, 0.061), (-0.1811, 0.0176, 0.061), (-0.2143, -0.02574, 0.066), (-0.1976, 0.0176, 0.066), (-0.1709, -0.02574, 0.066), (-0.1811, 0.0176, 0.066), (-0.2142, -0.02534, 0.05239), (-0.2142, -0.02534, 0.04759), (-0.1975, 0.01799, 0.05239), (-0.1975, 0.01799, 0.04759), (-0.1709, -0.02534, 0.05239), (-0.1709, -0.02534, 0.04759), (-0.181, 0.01799, 0.05239), (-0.181, 0.01799, 0.04759)], [], [(2, 4, 1, 0), (0, 6, 3, 2), (7, 1, 4, 5), (7, 5, 3, 6), (4, 2, 3, 5), (0, 1, 7, 6), (11, 9, 26, 30), (11, 10, 14, 15), (8, 10, 28, 24), (10, 11, 30, 28), (9, 8, 24, 26), (10, 8, 12, 14), (9, 11, 15, 13), (8, 9, 13, 12), (12, 13, 17, 16), (15, 14, 18, 19), (13, 15, 19, 17), (14, 12, 16, 18), (19, 18, 22, 23), (16, 17, 21, 20), (18, 16, 20, 22), (17, 19, 23, 21), (21, 23, 22, 20), (24, 25, 27, 26), (26, 27, 31, 30), (30, 31, 29, 28), (25, 24, 28, 29), (31, 27, 25, 29)])
_uv = me_toerings.uv_layers.new(name='UVMap')
_uv.uv.foreach_set('vector', [0.4155, 0.02078, 0.4155, 0.02078, 0.4155, 0.02078, 0.4155, 0.02078, 0.4155, 0.02078, 0.4155, 0.02078, 0.4155, 0.02078, 0.4155, 0.02078, 0.4155, 0.02078, 0.4155, 0.02078, 0.4155, 0.02078, 0.4155, 0.02078, 0.4155, 0.02078, 0.4155, 0.02078, 0.4155, 0.02078, 0.4155, 0.02078, 0.4155, 0.02078, 0.4155, 0.02078, 0.4155, 0.02078, 0.4155, 0.02078, 0.4155, 0.02078, 0.4155, 0.02078, 0.4155, 0.02078, 0.4155, 0.02078, 0.4155, 0.02078, 0.4155, 0.02078, 0.4155, 0.02078, 0.4155, 0.02078, 0.9967, 0.9953, 0.9967, 0.9953, 0.9967, 0.9953, 0.9967, 0.9953, 0.4155, 0.02078, 0.4155, 0.02078, 0.4155, 0.02078, 0.4155, 0.02078, 0.4155, 0.02078, 0.4155, 0.02078, 0.4155, 0.02078, 0.4155, 0.02078, 0.4155, 0.02078, 0.4155, 0.02078, 0.4155, 0.02078, 0.4155, 0.02078, 0.9967, 0.9953, 0.9967, 0.9953, 0.9967, 0.9953, 0.9967, 0.9953, 0.9967, 0.9953, 0.9967, 0.9953, 0.9967, 0.9953, 0.9967, 0.9953, 0.9967, 0.9953, 0.9967, 0.9953, 0.9967, 0.9953, 0.9967, 0.9953, 0.4155, 0.02078, 0.4155, 0.02078, 0.4155, 0.02078, 0.4155, 0.02078, 0.4155, 0.02078, 0.4155, 0.02078, 0.4155, 0.02078, 0.4155, 0.02078, 0.4155, 0.02078, 0.4155, 0.02078, 0.4155, 0.02078, 0.4155, 0.02078, 0.4155, 0.02078, 0.4155, 0.02078, 0.4155, 0.02078, 0.4155, 0.02078, 0.4155, 0.02078, 0.4155, 0.02078, 0.4155, 0.02078, 0.4155, 0.02078, 0.4155, 0.02078, 0.4155, 0.02078, 0.4155, 0.02078, 0.4155, 0.02078, 0.4155, 0.02078, 0.4155, 0.02078, 0.4155, 0.02078, 0.4155, 0.02078, 0.4155, 0.02078, 0.4155, 0.02078, 0.4155, 0.02078, 0.4155, 0.02078, 0.4155, 0.02078, 0.4155, 0.02078, 0.4155, 0.02078, 0.4155, 0.02078, 0.4155, 0.02078, 0.4155, 0.02078, 0.4155, 0.02078, 0.4155, 0.02078, 0.4155, 0.02078, 0.4155, 0.02078, 0.4155, 0.02078, 0.4155, 0.02078, 0.4155, 0.02078, 0.4155, 0.02078, 0.4155, 0.02078, 0.4155, 0.02078, 0.4155, 0.02078, 0.4155, 0.02078, 0.4155, 0.02078, 0.4155, 0.02078, 0.4155, 0.02078, 0.4155, 0.02078, 0.4155, 0.02078, 0.4155, 0.02078])
_ca = me_toerings.color_attributes.new('Color', 'FLOAT_COLOR', 'CORNER')
_ca.data.foreach_set('color', [0.4623, 0.4511, 0.44, 1.0, 0.4623, 0.4511, 0.44, 1.0, 0.4623, 0.4511, 0.44, 1.0, 0.4623, 0.4511, 0.44, 1.0, 0.4623, 0.4511, 0.44, 1.0, 0.4623, 0.4511, 0.44, 1.0, 0.4623, 0.4511, 0.44, 1.0, 0.4623, 0.4511, 0.44, 1.0, 0.4623, 0.4511, 0.44, 1.0, 0.4623, 0.4511, 0.44, 1.0, 0.4623, 0.4511, 0.44, 1.0, 0.4623, 0.4511, 0.44, 1.0, 0.4623, 0.4511, 0.44, 1.0, 0.4623, 0.4511, 0.44, 1.0, 0.4623, 0.4511, 0.44, 1.0, 0.4623, 0.4511, 0.44, 1.0, 0.4623, 0.4511, 0.44, 1.0, 0.4623, 0.4511, 0.44, 1.0, 0.4623, 0.4511, 0.44, 1.0, 0.4623, 0.4511, 0.44, 1.0, 0.4623, 0.4511, 0.44, 1.0, 0.4623, 0.4511, 0.44, 1.0, 0.4623, 0.4511, 0.44, 1.0, 0.4623, 0.4511, 0.44, 1.0, 1.0, 1.0, 1.0, 1.0, 1.0, 1.0, 1.0, 1.0, 1.0, 1.0, 1.0, 1.0, 1.0, 1.0, 1.0, 1.0, 1.0, 1.0, 1.0, 1.0, 1.0, 1.0, 1.0, 1.0, 1.0, 1.0, 1.0, 1.0, 1.0, 1.0, 1.0, 1.0, 1.0, 1.0, 1.0, 1.0, 1.0, 1.0, 1.0, 1.0, 1.0, 1.0, 1.0, 1.0, 1.0, 1.0, 1.0, 1.0, 1.0, 1.0, 1.0, 1.0, 1.0, 1.0, 1.0, 1.0, 1.0, 1.0, 1.0, 1.0, 1.0, 1.0, 1.0, 1.0, 1.0, 1.0, 1.0, 1.0, 1.0, 1.0, 1.0, 1.0, 1.0, 1.0, 1.0, 1.0, 1.0, 1.0, 1.0, 1.0, 1.0, 1.0, 1.0, 1.0, 1.0, 1.0, 1.0, 1.0, 1.0, 1.0, 1.0, 1.0, 1.0, 1.0, 1.0, 1.0, 1.0, 1.0, 1.0, 1.0, 1.0, 1.0, 1.0, 1.0, 1.0, 1.0, 1.0, 1.0, 1.0, 1.0, 1.0, 1.0, 1.0, 1.0, 1.0, 1.0, 1.0, 1.0, 1.0, 1.0, 1.0, 1.0, 1.0, 1.0, 1.0, 1.0, 1.0, 1.0, 1.0, 1.0, 1.0, 1.0, 1.0, 1.0, 1.0, 1.0, 1.0, 1.0, 1.0, 1.0, 1.0, 1.0, 1.0, 1.0, 1.0, 1.0, 1.0, 1.0, 1.0, 1.0, 1.0, 1.0, 1.0, 1.0, 1.0, 1.0, 1.0, 1.0, 1.0, 1.0, 1.0, 1.0, 1.0, 1.0, 1.0, 1.0, 1.0, 1.0, 1.0, 1.0, 1.0, 1.0, 1.0, 1.0, 1.0, 1.0, 1.0, 1.0, 1.0, 1.0, 1.0, 1.0, 1.0, 1.0, 1.0, 1.0, 1.0, 1.0, 1.0, 1.0, 1.0, 1.0, 1.0, 1.0, 1.0, 1.0, 1.0, 1.0, 1.0, 1.0, 1.0, 1.0, 1.0, 1.0, 1.0, 1.0, 1.0, 1.0, 1.0, 1.0, 1.0, 1.0, 1.0, 1.0, 1.0, 1.0, 1.0, 1.0, 1.0, 1.0, 1.0, 1.0, 1.0, 1.0, 1.0, 1.0, 1.0, 1.0, 1.0, 1.0, 1.0, 1.0, 1.0, 1.0, 1.0, 1.0, 1.0, 1.0, 1.0, 1.0, 1.0, 1.0, 1.0, 1.0, 1.0, 1.0, 1.0, 1.0, 1.0, 1.0, 1.0, 1.0, 1.0, 1.0, 1.0, 1.0, 1.0, 1.0, 1.0, 1.0, 1.0, 1.0, 1.0, 1.0, 1.0, 1.0, 1.0, 1.0, 1.0, 1.0, 1.0, 1.0, 1.0, 1.0, 1.0, 1.0, 1.0, 1.0, 1.0, 1.0, 1.0, 1.0, 1.0, 1.0, 1.0, 1.0, 1.0, 1.0, 1.0, 1.0, 1.0, 1.0, 1.0, 1.0, 1.0, 1.0, 1.0, 1.0, 1.0, 1.0, 1.0, 1.0, 1.0, 1.0, 1.0, 1.0, 1.0, 1.0, 1.0, 1.0, 1.0, 1.0, 1.0, 1.0, 1.0, 1.0, 1.0, 1.0, 1.0, 1.0, 1.0, 1.0, 1.0, 1.0, 1.0, 1.0, 1.0, 1.0, 1.0, 1.0, 1.0, 1.0, 1.0, 1.0, 1.0, 1.0, 1.0, 1.0, 1.0, 1.0, 1.0, 1.0, 1.0, 1.0, 1.0, 1.0, 1.0, 1.0, 1.0, 1.0, 1.0, 1.0])
me_toerings.materials.append(mat_texture0)
me_toerings.use_paint_bone_selection = False
me_toerings.use_paint_mask_vertex = True
me_toerings.update()
me_crown = bpy.data.meshes.new('crown')
me_crown.from_pydata([(4.136e-28, -0.0886, 1.346), (4.136e-28, -0.0886, 1.378), (0.004828, -0.08633, 1.369), (0.004828, -0.08633, 1.354), (4.136e-28, -0.09145, 1.373), (4.136e-28, -0.09145, 1.35), (0.01084, -0.08745, 1.362), (0.004795, -0.08977, 1.367), (0.004795, -0.08977, 1.356), (0.02589, -0.07824, 1.349), (0.03799, -0.0736, 1.362), (0.02589, -0.07824, 1.375), (0.03073, -0.07639, 1.367), (0.03073, -0.07639, 1.356), (0.02704, -0.08123, 1.371), (0.03548, -0.07799, 1.362), (0.03058, -0.07987, 1.366), (0.03058, -0.07987, 1.357), (0.0477, -0.06987, 1.351), (0.01379, -0.08289, 1.362), (0.02105, -0.0801, 1.356), (0.02105, -0.0801, 1.367), (0.02704, -0.08123, 1.353), (0.0186, -0.08447, 1.362), (0.0235, -0.08259, 1.357), (0.0235, -0.08259, 1.366), (0.05738, -0.06616, 1.362), (0.0477, -0.06987, 1.372), (0.05157, -0.06839, 1.366), (0.05157, -0.06839, 1.357), (0.04884, -0.07286, 1.368), (0.05485, -0.07056, 1.362), (0.05136, -0.07189, 1.365), (0.05136, -0.07189, 1.359), (0.04383, -0.07136, 1.357), (0.04383, -0.07136, 1.366), (0.04884, -0.07286, 1.355), (0.04284, -0.07516, 1.362), (0.04633, -0.07383, 1.359), (0.04633, -0.07383, 1.365), (4.136e-28, -0.09161, 1.362)], [], [(4, 7, 6, 8, 5, 40), (3, 8, 6, 19), (2, 7, 4, 1), (0, 5, 8, 3), (19, 6, 7, 2), (29, 33, 31, 26), (13, 17, 15, 10), (12, 16, 14, 11), (9, 22, 17, 13), (10, 15, 16, 12), (28, 32, 30, 27), (21, 25, 23, 19), (20, 24, 22, 9), (11, 14, 25, 21), (19, 23, 24, 20), (22, 24, 23, 25, 14, 16, 15, 17), (18, 36, 33, 29), (26, 31, 32, 28), (35, 39, 37, 10), (34, 38, 36, 18), (27, 30, 39, 35), (10, 37, 38, 34), (36, 38, 37, 39, 30, 32, 31, 33), (2, 1, 0, 3, 19), (10, 12, 11, 21, 19, 20, 9, 13), (29, 26, 28, 27, 35, 10, 34, 18)])
_uv = me_crown.uv_layers.new(name='UVMap')
_uv.uv.foreach_set('vector', [0.937, 0.8894, 0.937, 0.8894, 0.937, 0.8894, 0.937, 0.8894, 0.937, 0.8894, 0.937, 0.8894, 0.0, 1.118e-08, 0.0, 1.118e-08, 0.0, 1.118e-08, 0.0, 1.118e-08, 0.0, 1.118e-08, 0.0, 1.118e-08, 0.0, 1.118e-08, 0.0, 1.118e-08, 0.0, 1.118e-08, 0.0, 1.118e-08, 0.0, 1.118e-08, 0.0, 1.118e-08, 0.0, 1.118e-08, 0.0, 1.118e-08, 0.0, 1.118e-08, 0.0, 1.118e-08, 0.0, 1.118e-08, 0.0, 1.118e-08, 0.0, 1.118e-08, 0.0, 1.118e-08, 0.0, 1.118e-08, 0.0, 1.118e-08, 0.0, 1.118e-08, 0.0, 1.118e-08, 0.0, 1.118e-08, 0.0, 1.118e-08, 0.0, 1.118e-08, 0.0, 1.118e-08, 0.0, 1.118e-08, 0.0, 1.118e-08, 0.0, 1.118e-08, 0.0, 1.118e-08, 0.0, 1.118e-08, 0.0, 1.118e-08, 0.0, 1.118e-08, 0.0, 1.118e-08, 0.0, 1.118e-08, 0.0, 1.118e-08, 0.0, 1.118e-08, 0.0, 1.118e-08, 0.0, 1.118e-08, 0.0, 1.118e-08, 0.0, 1.118e-08, 0.0, 1.118e-08, 0.0, 1.118e-08, 0.0, 1.118e-08, 0.0, 1.118e-08, 0.0, 1.118e-08, 0.0, 1.118e-08, 0.0, 1.118e-08, 0.0, 1.118e-08, 0.0, 1.118e-08, 0.0, 1.118e-08, 0.0, 1.118e-08, 0.0, 1.118e-08, 0.0, 1.118e-08, 0.937, 0.8894, 0.937, 0.8894, 0.937, 0.8894, 0.937, 0.8894, 0.937, 0.8894, 0.937, 0.8894, 0.937, 0.8894, 0.937, 0.8894, 0.0, 1.118e-08, 0.0, 1.118e-08, 0.0, 1.118e-08, 0.0, 1.118e-08, 0.0, 1.118e-08, 0.0, 1.118e-08, 0.0, 1.118e-08, 0.0, 1.118e-08, 0.0, 1.118e-08, 0.0, 1.118e-08, 0.0, 1.118e-08, 0.0, 1.118e-08, 0.0, 1.118e-08, 0.0, 1.118e-08, 0.0, 1.118e-08, 0.0, 1.118e-08, 0.0, 1.118e-08, 0.0, 1.118e-08, 0.0, 1.118e-08, 0.0, 1.118e-08, 0.0, 1.118e-08, 0.0, 1.118e-08, 0.0, 1.118e-08, 0.0, 1.118e-08, 0.937, 0.8894, 0.937, 0.8894, 0.937, 0.8894, 0.937, 0.8894, 0.937, 0.8894, 0.937, 0.8894, 0.937, 0.8894, 0.937, 0.8894, 0.0, 1.118e-08, 0.0, 1.118e-08, 0.0, 1.118e-08, 0.0, 1.118e-08, 0.0, 1.118e-08, 0.0, 1.118e-08, 0.0, 1.118e-08, 0.0, 1.118e-08, 0.0, 1.118e-08, 0.0, 1.118e-08, 0.0, 1.118e-08, 0.0, 1.118e-08, 0.0, 1.118e-08, 0.0, 1.118e-08, 0.0, 1.118e-08, 0.0, 1.118e-08, 0.0, 1.118e-08, 0.0, 1.118e-08, 0.0, 1.118e-08, 0.0, 1.118e-08, 0.0, 1.118e-08])
_ca = me_crown.color_attributes.new('Color', 'FLOAT_COLOR', 'CORNER')
_ca.data.foreach_set('color', [1.0, 1.0, 1.0, 1.0, 1.0, 1.0, 1.0, 1.0, 1.0, 1.0, 1.0, 1.0, 1.0, 1.0, 1.0, 1.0, 1.0, 1.0, 1.0, 1.0, 1.0, 1.0, 1.0, 1.0, 1.0, 1.0, 1.0, 1.0, 1.0, 1.0, 1.0, 1.0, 1.0, 1.0, 1.0, 1.0, 1.0, 1.0, 1.0, 1.0, 1.0, 1.0, 1.0, 1.0, 1.0, 1.0, 1.0, 1.0, 1.0, 1.0, 1.0, 1.0, 1.0, 1.0, 1.0, 1.0, 1.0, 1.0, 1.0, 1.0, 1.0, 1.0, 1.0, 1.0, 1.0, 1.0, 1.0, 1.0, 1.0, 1.0, 1.0, 1.0, 1.0, 1.0, 1.0, 1.0, 1.0, 1.0, 1.0, 1.0, 1.0, 1.0, 1.0, 1.0, 1.0, 1.0, 1.0, 1.0, 1.0, 1.0, 1.0, 1.0, 1.0, 1.0, 1.0, 1.0, 1.0, 1.0, 1.0, 1.0, 1.0, 1.0, 1.0, 1.0, 1.0, 1.0, 1.0, 1.0, 1.0, 1.0, 1.0, 1.0, 1.0, 1.0, 1.0, 1.0, 1.0, 1.0, 1.0, 1.0, 1.0, 1.0, 1.0, 1.0, 1.0, 1.0, 1.0, 1.0, 1.0, 1.0, 1.0, 1.0, 1.0, 1.0, 1.0, 1.0, 1.0, 1.0, 1.0, 1.0, 1.0, 1.0, 1.0, 1.0, 1.0, 1.0, 1.0, 1.0, 1.0, 1.0, 1.0, 1.0, 1.0, 1.0, 1.0, 1.0, 1.0, 1.0, 1.0, 1.0, 1.0, 1.0, 1.0, 1.0, 1.0, 1.0, 1.0, 1.0, 1.0, 1.0, 1.0, 1.0, 1.0, 1.0, 1.0, 1.0, 1.0, 1.0, 1.0, 1.0, 1.0, 1.0, 1.0, 1.0, 1.0, 1.0, 1.0, 1.0, 1.0, 1.0, 1.0, 1.0, 1.0, 1.0, 1.0, 1.0, 1.0, 1.0, 1.0, 1.0, 1.0, 1.0, 1.0, 1.0, 1.0, 1.0, 1.0, 1.0, 1.0, 1.0, 1.0, 1.0, 1.0, 1.0, 1.0, 1.0, 1.0, 1.0, 1.0, 1.0, 1.0, 1.0, 1.0, 1.0, 1.0, 1.0, 1.0, 1.0, 1.0, 1.0, 1.0, 1.0, 1.0, 1.0, 1.0, 1.0, 1.0, 1.0, 1.0, 1.0, 1.0, 1.0, 1.0, 1.0, 1.0, 1.0, 1.0, 1.0, 1.0, 1.0, 1.0, 1.0, 1.0, 1.0, 1.0, 1.0, 1.0, 1.0, 1.0, 1.0, 1.0, 1.0, 1.0, 1.0, 1.0, 1.0, 1.0, 1.0, 1.0, 1.0, 1.0, 1.0, 1.0, 1.0, 1.0, 1.0, 1.0, 1.0, 1.0, 1.0, 1.0, 1.0, 1.0, 1.0, 1.0, 1.0, 1.0, 1.0, 1.0, 1.0, 1.0, 1.0, 1.0, 1.0, 1.0, 1.0, 1.0, 1.0, 1.0, 1.0, 1.0, 1.0, 1.0, 1.0, 1.0, 1.0, 1.0, 1.0, 1.0, 1.0, 1.0, 1.0, 1.0, 1.0, 1.0, 1.0, 1.0, 1.0, 1.0, 1.0, 1.0, 1.0, 1.0, 1.0, 1.0, 1.0, 1.0, 1.0, 1.0, 1.0, 1.0, 1.0, 1.0, 1.0, 1.0, 1.0, 1.0, 1.0, 1.0, 1.0, 1.0, 1.0, 1.0, 1.0, 1.0, 1.0, 1.0, 1.0, 1.0, 1.0, 1.0, 1.0, 1.0, 1.0, 1.0, 1.0, 1.0, 1.0, 1.0, 1.0, 1.0, 1.0, 1.0, 1.0, 1.0, 1.0, 1.0, 1.0, 1.0, 1.0, 1.0, 1.0, 1.0, 1.0, 1.0, 1.0, 1.0, 1.0, 1.0, 1.0, 1.0, 1.0, 1.0, 1.0, 1.0, 1.0, 1.0, 1.0, 1.0, 1.0, 1.0, 1.0, 1.0, 1.0, 1.0, 1.0, 1.0, 1.0, 1.0, 1.0, 1.0, 1.0, 1.0, 1.0, 1.0, 1.0, 1.0, 1.0, 1.0, 1.0, 1.0, 1.0, 1.0, 1.0, 1.0, 1.0, 1.0, 1.0, 1.0, 1.0, 1.0, 1.0, 1.0, 1.0, 1.0, 1.0, 1.0, 1.0, 1.0, 1.0, 1.0, 1.0, 1.0, 1.0, 1.0, 1.0, 1.0, 1.0, 1.0, 1.0, 1.0, 1.0, 1.0, 1.0, 1.0, 1.0, 1.0, 1.0, 1.0, 1.0, 1.0, 1.0, 1.0, 1.0, 1.0, 1.0, 1.0, 1.0, 1.0, 1.0, 1.0, 1.0, 1.0, 1.0, 1.0, 1.0, 1.0, 1.0, 1.0, 1.0, 1.0, 1.0, 1.0, 1.0, 1.0, 1.0, 1.0, 1.0, 1.0, 1.0, 1.0, 1.0, 1.0, 1.0, 1.0, 1.0, 1.0, 1.0, 1.0, 1.0, 1.0, 1.0])
me_crown.materials.append(mat_texture0)
me_crown.use_paint_bone_selection = False
me_crown.use_paint_mask_vertex = True
me_crown.update()
me_takodachi = bpy.data.meshes.new('takodachi')
me_takodachi.from_pydata([(0.4305, 0.02199, 1.561), (0.7071, 0.7071, 0.2), (0.8, 0.8, -0.007107), (1.0, 0.0, 0.2), (1.131, -4.47e-09, -0.2071), (0.7071, -0.7071, 0.2), (0.8, -0.8, -0.2071), (0.0, 0.02199, 1.561), (0.0, -1.0, 0.2), (4.47e-09, -1.131, -0.2071), (0.751, 0.0, 1.326), (0.9657, -0.4, -0.007107), (0.9657, 0.4, -0.1071), (0.0, 1.0, 0.2), (4.47e-09, 1.131, -0.007107), (0.5311, -0.5311, 1.326), (0.0, 0.751, 1.326), (0.0, -0.751, 1.326), (0.6708, 0.3717, 1.38), (0.4, -0.9657, -0.007107), (0.4, 0.9657, -0.2071), (0.897, 2.086e-09, 1.507), (0.8134, 0.02205, 1.678), (0.312, 1.005e-16, 1.97), (0.2839, -0.01028, 1.932), (0.2839, 0.01028, 2.008), (0.2206, -0.1776, 2.018), (0.2008, -0.1719, 1.975), (0.2008, -0.1513, 2.052), (2.356e-08, -0.2511, 2.037), (2.672e-08, -0.2388, 1.993), (2.662e-08, -0.2183, 2.07), (2.356e-08, 0.2511, 1.903), (2.672e-08, 0.2183, 1.87), (2.662e-08, 0.2388, 1.947), (0.2206, 0.1776, 1.922), (0.2008, 0.1513, 1.888), (0.2008, 0.1719, 1.965)], [], [(18, 16, 7, 0), (14, 13, 20), (18, 1, 13, 16), (2, 1, 3, 12), (18, 0, 10), (4, 3, 11), (15, 10, 0), (15, 0, 7, 17), (6, 5, 8, 19), (15, 5, 3, 10), (1, 18, 10, 3), (11, 3, 5, 6), (12, 3, 4), (19, 8, 9), (20, 13, 1, 2), (15, 17, 8, 5), (10, 18, 21), (22, 21, 18), (22, 0, 10, 21), (0, 22, 18), (23, 26, 27, 24), (24, 27, 28, 25), (25, 28, 26, 23), (26, 29, 30, 27), (27, 30, 31, 28), (28, 31, 29, 26), (32, 35, 36, 33), (33, 36, 37, 34), (34, 37, 35, 32), (35, 23, 24, 36), (36, 24, 25, 37), (37, 25, 23, 35)])
_uv = me_takodachi.uv_layers.new(name='UVMap')
_uv.uv.foreach_set('vector', [0.7559, 0.958, 0.7559, 0.958, 0.7559, 0.958, 0.7559, 0.958, 0.7559, 0.958, 0.7559, 0.958, 0.7559, 0.958, 0.7559, 0.958, 0.7559, 0.958, 0.7559, 0.958, 0.7559, 0.958, 0.7559, 0.958, 0.7559, 0.958, 0.7559, 0.958, 0.7559, 0.958, 0.7559, 0.958, 0.7559, 0.958, 0.7559, 0.958, 0.7559, 0.958, 0.7559, 0.958, 0.7559, 0.958, 0.7559, 0.958, 0.7559, 0.958, 0.7559, 0.958, 0.7559, 0.958, 0.7559, 0.958, 0.7559, 0.958, 0.7559, 0.958, 0.7559, 0.958, 0.7559, 0.958, 0.7559, 0.958, 0.7559, 0.958, 0.7559, 0.958, 0.7559, 0.958, 0.7559, 0.958, 0.7559, 0.958, 0.7559, 0.958, 0.7559, 0.958, 0.7559, 0.958, 0.7559, 0.958, 0.7559, 0.958, 0.7559, 0.958, 0.7559, 0.958, 0.7559, 0.958, 0.7559, 0.958, 0.7559, 0.958, 0.7559, 0.958, 0.7559, 0.958, 0.7559, 0.958, 0.7559, 0.958, 0.7559, 0.958, 0.7559, 0.958, 0.7559, 0.958, 0.7559, 0.958, 0.8161, 0.9648, 0.7385, 0.9648, 0.7385, 0.8126, 0.8161, 0.8126, 0.7559, 0.958, 0.7559, 0.958, 0.7559, 0.958, 0.7559, 0.958, 0.7559, 0.958, 0.7559, 0.958, 0.7559, 0.958, 0.7559, 0.958, 0.7559, 0.958, 0.7559, 0.958, 0.7559, 0.958, 0.7559, 0.958, 0.7559, 0.958, 0.04968, 0.01769, 0.04968, 0.01769, 0.04968, 0.01769, 0.04968, 0.01769, 0.04968, 0.01769, 0.04968, 0.01769, 0.04968, 0.01769, 0.04968, 0.01769, 0.04968, 0.01769, 0.04968, 0.01769, 0.04968, 0.01769, 0.04968, 0.01769, 0.04968, 0.01769, 0.04968, 0.01769, 0.04968, 0.01769, 0.04968, 0.01769, 0.04968, 0.01769, 0.04968, 0.01769, 0.04968, 0.01769, 0.04968, 0.01769, 0.04968, 0.01769, 0.04968, 0.01769, 0.04968, 0.01769, 0.04968, 0.01769, 0.04968, 0.01769, 0.04968, 0.01769, 0.04968, 0.01769, 0.04968, 0.01769, 0.04968, 0.01769, 0.04968, 0.01769, 0.04968, 0.01769, 0.04968, 0.01769, 0.04968, 0.01769, 0.04968, 0.01769, 0.04968, 0.01769, 0.04968, 0.01769, 0.04968, 0.01769, 0.04968, 0.01769, 0.04968, 0.01769, 0.04968, 0.01769, 0.04968, 0.01769, 0.04968, 0.01769, 0.04968, 0.01769, 0.04968, 0.01769, 0.04968, 0.01769, 0.04968, 0.01769, 0.04968, 0.01769, 0.04968, 0.01769])
_ca = me_takodachi.color_attributes.new('Color', 'FLOAT_COLOR', 'CORNER')
_ca.data.foreach_set('color', [1.0, 1.0, 1.0, 1.0, 1.0, 1.0, 1.0, 1.0, 1.0, 1.0, 1.0, 1.0, 1.0, 1.0, 1.0, 1.0, 1.0, 1.0, 1.0, 1.0, 1.0, 1.0, 1.0, 1.0, 1.0, 1.0, 1.0, 1.0, 1.0, 1.0, 1.0, 1.0, 1.0, 1.0, 1.0, 1.0, 1.0, 1.0, 1.0, 1.0, 1.0, 1.0, 1.0, 1.0, 1.0, 1.0, 1.0, 1.0, 1.0, 1.0, 1.0, 1.0, 1.0, 1.0, 1.0, 1.0, 1.0, 1.0, 1.0, 1.0, 1.0, 1.0, 1.0, 1.0, 1.0, 1.0, 1.0, 1.0, 1.0, 1.0, 1.0, 1.0, 1.0, 1.0, 1.0, 1.0, 1.0, 1.0, 1.0, 1.0, 1.0, 1.0, 1.0, 1.0, 1.0, 1.0, 1.0, 1.0, 1.0, 1.0, 1.0, 1.0, 1.0, 1.0, 1.0, 1.0, 1.0, 1.0, 1.0, 1.0, 1.0, 1.0, 1.0, 1.0, 1.0, 1.0, 1.0, 1.0, 1.0, 1.0, 1.0, 1.0, 1.0, 1.0, 1.0, 1.0, 1.0, 1.0, 1.0, 1.0, 1.0, 1.0, 1.0, 1.0, 1.0, 1.0, 1.0, 1.0, 1.0, 1.0, 1.0, 1.0, 1.0, 1.0, 1.0, 1.0, 1.0, 1.0, 1.0, 1.0, 1.0, 1.0, 1.0, 1.0, 1.0, 1.0, 1.0, 1.0, 1.0, 1.0, 1.0, 1.0, 1.0, 1.0, 1.0, 1.0, 1.0, 1.0, 1.0, 1.0, 1.0, 1.0, 1.0, 1.0, 1.0, 1.0, 1.0, 1.0, 1.0, 1.0, 1.0, 1.0, 1.0, 1.0, 1.0, 1.0, 1.0, 1.0, 1.0, 1.0, 1.0, 1.0, 1.0, 1.0, 1.0, 1.0, 1.0, 1.0, 1.0, 1.0, 1.0, 1.0, 1.0, 1.0, 1.0, 1.0, 1.0, 1.0, 1.0, 1.0, 1.0, 1.0, 1.0, 1.0, 1.0, 1.0, 1.0, 1.0, 1.0, 1.0, 1.0, 1.0, 1.0, 1.0, 1.0, 1.0, 1.0, 1.0, 1.0, 1.0, 1.0, 1.0, 1.0, 1.0, 1.0, 1.0, 1.0, 1.0, 1.0, 1.0, 1.0, 1.0, 1.0, 1.0, 1.0, 1.0, 1.0, 1.0, 1.0, 1.0, 1.0, 1.0, 1.0, 1.0, 1.0, 1.0, 1.0, 1.0, 1.0, 1.0, 1.0, 1.0, 1.0, 1.0, 1.0, 1.0, 1.0, 1.0, 1.0, 1.0, 1.0, 1.0, 1.0, 1.0, 1.0, 1.0, 1.0, 1.0, 1.0, 1.0, 1.0, 1.0, 1.0, 1.0, 1.0, 1.0, 1.0, 1.0, 1.0, 1.0, 1.0, 1.0, 1.0, 1.0, 0.9131, 0.3712, 0.1221, 1.0, 0.9131, 0.3712, 0.1221, 1.0, 0.9131, 0.3712, 0.1221, 1.0, 0.9131, 0.3712, 0.1221, 1.0, 0.9131, 0.3712, 0.1221, 1.0, 0.9131, 0.3712, 0.1221, 1.0, 0.9131, 0.3712, 0.1221, 1.0, 0.9131, 0.3712, 0.1221, 1.0, 0.9131, 0.3712, 0.1221, 1.0, 0.9131, 0.3712, 0.1221, 1.0, 0.9131, 0.3712, 0.1221, 1.0, 0.9131, 0.3712, 0.1221, 1.0, 0.9131, 0.3712, 0.1221, 1.0, 0.9131, 0.3712, 0.1221, 1.0, 0.9131, 0.3712, 0.1221, 1.0, 0.9131, 0.3712, 0.1221, 1.0, 0.9131, 0.3712, 0.1221, 1.0, 0.9131, 0.3712, 0.1221, 1.0, 0.9131, 0.3712, 0.1221, 1.0, 0.9131, 0.3712, 0.1221, 1.0, 0.9131, 0.3712, 0.1221, 1.0, 0.9131, 0.3712, 0.1221, 1.0, 0.9131, 0.3712, 0.1221, 1.0, 0.9131, 0.3712, 0.1221, 1.0, 0.9131, 0.3712, 0.1221, 1.0, 0.9131, 0.3712, 0.1221, 1.0, 0.9131, 0.3712, 0.1221, 1.0, 0.9131, 0.3712, 0.1221, 1.0, 0.9131, 0.3712, 0.1221, 1.0, 0.9131, 0.3712, 0.1221, 1.0, 0.9131, 0.3712, 0.1221, 1.0, 0.9131, 0.3712, 0.1221, 1.0, 0.9131, 0.3712, 0.1221, 1.0, 0.9131, 0.3712, 0.1221, 1.0, 0.9131, 0.3712, 0.1221, 1.0, 0.9131, 0.3712, 0.1221, 1.0, 0.9131, 0.3712, 0.1221, 1.0, 0.9131, 0.3712, 0.1221, 1.0, 0.9131, 0.3712, 0.1221, 1.0, 0.9131, 0.3712, 0.1221, 1.0, 0.9131, 0.3712, 0.1221, 1.0, 0.9131, 0.3712, 0.1221, 1.0, 0.9131, 0.3712, 0.1221, 1.0, 0.9131, 0.3712, 0.1221, 1.0, 0.9131, 0.3712, 0.1221, 1.0, 0.9131, 0.3712, 0.1221, 1.0, 0.9131, 0.3712, 0.1221, 1.0, 0.9131, 0.3712, 0.1221, 1.0])
me_takodachi.materials.append(mat_texture0)
me_takodachi.update()
me_aochan = bpy.data.meshes.new('aochan')
me_aochan.from_pydata([(-0.7, 0.0, 1.0), (-0.7, -0.2, 1.0), (-0.662, -0.17, 1.0), (-0.662, 0.0, 1.0), (0.7, 0.0, 1.0), (0.7, -0.2, 1.0), (0.7, -0.17, 1.0), (0.7, -0.17, 0.0), (0.7, 0.0, -1.192e-07), (0.7, -0.2, 0.0), (-0.7, 0.0, -1.192e-07), (-0.7, -0.2, 0.0)], [], [(3, 2, 1, 0), (1, 5, 6, 2), (1, 11, 10, 0), (2, 6, 4, 3), (5, 9, 7, 6), (1, 11, 9, 5), (7, 8, 4, 6)])
_uv = me_aochan.uv_layers.new(name='UVMap')
_uv.uv.foreach_set('vector', [0.7247, 0.9532, 0.7247, 0.9532, 0.7247, 0.9532, 0.7247, 0.9532, 0.7247, 0.9532, 0.7247, 0.9532, 0.7247, 0.9532, 0.7247, 0.9532, 0.6231, 0.8128, 0.6231, 0.8887, 0.611, 0.8887, 0.611, 0.8128, 0.9984, 0.964, 0.9984, 0.964, 0.9984, 0.964, 0.9984, 0.964, 0.7247, 0.9532, 0.7247, 0.9532, 0.7247, 0.9532, 0.7247, 0.9532, 0.6211, 0.9646, 0.6211, 0.8887, 0.7262, 0.8887, 0.7262, 0.9646, 0.9984, 0.964, 0.9984, 0.964, 0.9984, 0.964, 0.9984, 0.964])
me_aochan.materials.append(mat_texture0)
me_aochan.update()
me_beautymark = bpy.data.meshes.new('beautymark')
me_beautymark.from_pydata([(-0.04714, -0.0609, 1.247), (-0.04938, -0.0609, 1.247), (-0.04714, -0.0609, 1.245), (-0.04938, -0.0609, 1.245)], [], [(0, 1, 3, 2)])
_uv = me_beautymark.uv_layers.new(name='UVMap')
_uv.uv.foreach_set('vector', [0.9522, 0.896, 0.9522, 0.896, 0.9522, 0.896, 0.9522, 0.896])
me_beautymark.materials.append(mat_texture0)
me_beautymark.use_paint_bone_selection = False
me_beautymark.use_paint_mask_vertex = True
me_beautymark.update()
arm_armature = bpy.data.armatures.new('Armature')  # bones are not reproduced

# ---- objects
ob_body = bpy.data.objects.new('body', me_body)
ob_head = bpy.data.objects.new('head', me_head)
ob_hair = bpy.data.objects.new('hair', me_hair)
ob_halo_000 = bpy.data.objects.new('halo.000', me_halo_000)
ob_xalina = bpy.data.objects.new('xalina', arm_armature)
ob_earrings = bpy.data.objects.new('earrings', me_earrings)
ob_toerings = bpy.data.objects.new('toerings', me_toerings)
ob_camera = bpy.data.objects.new('Camera', cam_camera)
ob_crown = bpy.data.objects.new('crown', me_crown)
ob_takodachi = bpy.data.objects.new('takodachi', me_takodachi)
ob_aochan = bpy.data.objects.new('aochan', me_aochan)
ob_beautymark = bpy.data.objects.new('beautymark', me_beautymark)

# ---- transforms, parenting, visibility, modifiers, constraints
ob_body.parent = ob_xalina
ob_body.location = (0.0, 0.0, 0.0)
_vg = ob_body.vertex_groups.new(name='spine0')
_vg.add([1, 3, 5, 65, 66, 67, 68, 69, 70, 71, 72, 74, 76, 78, 79, 85], 1.0, 'REPLACE')
_vg = ob_body.vertex_groups.new(name='spine1')
_vg.add([0, 2, 4, 6, 19, 20, 21, 38, 60, 61, 62, 63, 64, 73, 74, 75, 76, 77, 78, 79, 80, 81, 82, 83, 84, 86], 1.0, 'REPLACE')
_vg = ob_body.vertex_groups.new(name='neck')
_vg.add([0, 2, 38, 39, 40, 41, 86, 87, 88, 89, 90, 95, 96, 97], 1.0, 'REPLACE')
_vg = ob_body.vertex_groups.new(name='head')
_vg.add([39, 40, 41], 1.0, 'REPLACE')
_vg = ob_body.vertex_groups.new(name='arm0.l')
_vg.add([19, 21, 22, 23, 110, 111, 112, 113], 1.0, 'REPLACE')
_vg = ob_body.vertex_groups.new(name='arm1.l')
for _i, _w in zip([24, 25, 26, 27, 114, 115, 116, 117, 118, 119, 120, 121], [1.0, 1.0, 1.0, 1.0, 1.0, 1.0, 1.0, 1.0, 0.5, 0.5, 0.5, 0.5]): _vg.add([_i], _w, 'REPLACE')
_vg = ob_body.vertex_groups.new(name='hand0.l')
for _i, _w in zip([28, 29, 30, 31, 118, 119, 120, 121, 122, 123, 124, 125], [1.0, 1.0, 1.0, 1.0, 1.0, 1.0, 1.0, 1.0, 0.5, 0.5, 0.5, 0.5]): _vg.add([_i], _w, 'REPLACE')
_vg = ob_body.vertex_groups.new(name='hand1.l')
_vg.add([52, 53, 54, 55, 122, 123, 124, 125], 1.0, 'REPLACE')
_vg = ob_body.vertex_groups.new(name='hand2.l')
_vg.add([48, 49, 50, 51, 56, 57, 58, 59], 1.0, 'REPLACE')
_vg = ob_body.vertex_groups.new(name='arm0.r')
_vg = ob_body.vertex_groups.new(name='arm1.r')
_vg = ob_body.vertex_groups.new(name='hand0.r')
_vg = ob_body.vertex_groups.new(name='hand1.r')
_vg = ob_body.vertex_groups.new(name='hand2.r')
_vg = ob_body.vertex_groups.new(name='leg0.l')
_vg.add([1, 3, 5, 85, 91, 92, 98, 99, 100, 101, 126], 1.0, 'REPLACE')
_vg = ob_body.vertex_groups.new(name='leg1.l')
_vg.add([7, 8, 9, 10, 15, 16, 17, 18, 102, 103, 104, 105], 1.0, 'REPLACE')
_vg = ob_body.vertex_groups.new(name='feet0.l')
_vg.add([11, 12, 13, 14, 32, 33, 42, 43, 44, 45, 46, 47], 1.0, 'REPLACE')
_vg = ob_body.vertex_groups.new(name='feet1.l')
_vg.add([34, 35, 36, 37, 106, 107, 108, 109], 1.0, 'REPLACE')
_vg = ob_body.vertex_groups.new(name='leg0.r')
_vg = ob_body.vertex_groups.new(name='leg1.r')
_vg = ob_body.vertex_groups.new(name='feet0.r')
_vg = ob_body.vertex_groups.new(name='feet1.r')
_vg = ob_body.vertex_groups.new(name='cloak.l')
_vg.add([1, 3, 5, 128, 129, 130, 131, 132, 133], 1.0, 'REPLACE')
_vg = ob_body.vertex_groups.new(name='cloak.r')
_m = ob_body.modifiers.new('Mirror', 'MIRROR')
_m.use_clip = True
_m = ob_body.modifiers.new('Armature', 'ARMATURE')
_m.object = ob_xalina
ob_head.parent = ob_xalina
ob_head.location = (0.0, 0.0, 0.0)
_vg = ob_head.vertex_groups.new(name='neck')
_vg = ob_head.vertex_groups.new(name='head')
_vg.add([0, 1, 2, 3, 4, 5, 6, 7, 8, 9, 10, 11, 12, 13, 14, 15, 16, 17, 18, 19, 20, 21], 1.0, 'REPLACE')
_m = ob_head.modifiers.new('Mirror', 'MIRROR')
_m = ob_head.modifiers.new('Armature', 'ARMATURE')
_m.object = ob_xalina
ob_hair.parent = ob_xalina
ob_hair.location = (0.0, 0.0, 0.0)
_vg = ob_hair.vertex_groups.new(name='spine0')
_vg.add([18, 19, 20, 21, 22, 23, 34, 35], 1.0, 'REPLACE')
_vg = ob_hair.vertex_groups.new(name='spine1')
_vg = ob_hair.vertex_groups.new(name='neck')
_vg = ob_hair.vertex_groups.new(name='head')
_vg.add([0, 1, 2, 3, 4, 5, 6, 7, 8, 9, 10, 11, 12, 13, 14, 15, 16, 17, 24, 25, 26, 27, 28, 29, 30, 31, 32, 33, 36], 1.0, 'REPLACE')
_vg = ob_hair.vertex_groups.new(name='shoulder.l')
_vg = ob_hair.vertex_groups.new(name='arm0.l')
_vg = ob_hair.vertex_groups.new(name='arm1.l')
_vg = ob_hair.vertex_groups.new(name='hand0.l')
_vg = ob_hair.vertex_groups.new(name='hand1.l')
_vg = ob_hair.vertex_groups.new(name='hand2.l')
_vg = ob_hair.vertex_groups.new(name='shoulder.r')
_vg = ob_hair.vertex_groups.new(name='arm0.r')
_vg = ob_hair.vertex_groups.new(name='arm1.r')
_vg = ob_hair.vertex_groups.new(name='hand0.r')
_vg = ob_hair.vertex_groups.new(name='hand1.r')
_vg = ob_hair.vertex_groups.new(name='hand2.r')
_vg = ob_hair.vertex_groups.new(name='leg0.l')
_vg = ob_hair.vertex_groups.new(name='leg1.l')
_vg = ob_hair.vertex_groups.new(name='feet0.l')
_vg = ob_hair.vertex_groups.new(name='feet1.l')
_vg = ob_hair.vertex_groups.new(name='leg0.r')
_vg = ob_hair.vertex_groups.new(name='leg1.r')
_vg = ob_hair.vertex_groups.new(name='feet0.r')
_vg = ob_hair.vertex_groups.new(name='feet1.r')
_m = ob_hair.modifiers.new('Mirror', 'MIRROR')
_m = ob_hair.modifiers.new('Armature', 'ARMATURE')
_m.object = ob_xalina
ob_halo_000.parent = ob_xalina
ob_halo_000.location = (0.0, 0.0, 0.0)
_vg = ob_halo_000.vertex_groups.new(name='head')
_vg.add([0, 1, 2, 3, 4, 5, 6, 7, 8, 9, 10, 11, 12, 13, 14, 15, 16, 17, 18, 19, 20, 21, 22, 23], 1.0, 'REPLACE')
_m = ob_halo_000.modifiers.new('Armature', 'ARMATURE')
_m.object = ob_xalina
ob_xalina.location = (0.0, 0.0, 0.0)
ob_xalina.show_in_front = True
ob_earrings.parent = ob_xalina
ob_earrings.location = (0.0, 0.0, 0.0)
_vg = ob_earrings.vertex_groups.new(name='head')
_vg.add([0, 1, 2, 3, 4, 5, 6, 7, 8, 9, 10, 11, 12, 13, 14, 15, 16, 17], 1.0, 'REPLACE')
_m = ob_earrings.modifiers.new('Armature', 'ARMATURE')
_m.object = ob_xalina
ob_toerings.parent = ob_xalina
ob_toerings.location = (0.0, 0.0, 0.0)
_vg = ob_toerings.vertex_groups.new(name='leg1.r')
_vg.add([8, 9, 10, 11, 12, 13, 14, 15, 16, 17, 18, 19, 20, 21, 22, 23, 24, 25, 26, 27, 28, 29, 30, 31], 1.0, 'REPLACE')
_vg = ob_toerings.vertex_groups.new(name='feet0.r')
_vg = ob_toerings.vertex_groups.new(name='feet1.r')
_vg.add([0, 1, 2, 3, 4, 5, 6, 7], 1.0, 'REPLACE')
_m = ob_toerings.modifiers.new('Armature', 'ARMATURE')
_m.object = ob_xalina
ob_camera.location = (-0.03855, -1.957, 0.7237)
ob_camera.rotation_euler = (1.571, -0.0, 0.0)
ob_camera.scale = (1.0, 1.0, 1.0)
ob_crown.parent = ob_xalina
ob_crown.location = (0.0, 0.0, 0.0)
_vg = ob_crown.vertex_groups.new(name='head')
_vg.add([0, 1, 2, 3, 4, 5, 6, 7, 8, 9, 10, 11, 12, 13, 14, 15, 16, 17, 18, 19, 20, 21, 22, 23, 24, 25, 26, 27, 28, 29, 30, 31, 32, 33, 34, 35, 36, 37, 38, 39, 40], 1.0, 'REPLACE')
_m = ob_crown.modifiers.new('Mirror', 'MIRROR')
_m.use_clip = True
_m = ob_crown.modifiers.new('Armature', 'ARMATURE')
_m.object = ob_xalina
ob_takodachi.parent = ob_xalina
ob_takodachi.location = (0.22, 0.01301, 1.175)
ob_takodachi.rotation_euler = (7.634e-12, -0.01066, 6.283)
ob_takodachi.scale = (0.0528, 0.0528, 0.0528)
_m = ob_takodachi.modifiers.new('Mirror', 'MIRROR')
ob_aochan.parent = ob_xalina
ob_aochan.location = (-0.2358, -0.3258, 1.293)
ob_aochan.rotation_euler = (0.3491, 7.594e-17, 6.021)
ob_aochan.scale = (0.096, 0.096, 0.096)
_m = ob_aochan.modifiers.new('Mirror', 'MIRROR')
_m.use_axis = (False, True, True)
ob_beautymark.parent = ob_xalina
ob_beautymark.location = (0.0, 0.0, 0.0)
_vg = ob_beautymark.vertex_groups.new(name='head')
_vg.add([0, 1, 2, 3], 1.0, 'REPLACE')
_m = ob_beautymark.modifiers.new('Shrinkwrap', 'SHRINKWRAP')
_m.wrap_method = 'PROJECT'
_m.target = ob_head
_m.offset = 0.1
_m = ob_beautymark.modifiers.new('Armature', 'ARMATURE')
_m.object = ob_xalina

# ---- collection membership
scene.collection.objects.link(ob_body)
scene.collection.objects.link(ob_head)
scene.collection.objects.link(ob_hair)
scene.collection.objects.link(ob_halo_000)
scene.collection.objects.link(ob_xalina)
scene.collection.objects.link(ob_earrings)
scene.collection.objects.link(ob_toerings)
scene.collection.objects.link(ob_camera)
scene.collection.objects.link(ob_crown)
scene.collection.objects.link(ob_takodachi)
scene.collection.objects.link(ob_aochan)
scene.collection.objects.link(ob_beautymark)

# ---- scene / render settings (as saved in the file)
scene.camera = ob_camera
scene.frame_start = 1; scene.frame_end = 120; scene.frame_set(1)
scene.render.engine = 'BLENDER_EEVEE_NEXT'
scene.render.image_settings.color_mode = 'RGB'
scene.render.image_settings.quality = 100
scene.render.resolution_x = 400
scene.render.resolution_y = 225
scene.cycles.shading_system = True
scene.eevee.taa_samples = 1
scene.eevee.taa_render_samples = 1
scene.eevee.use_taa_reprojection = False
bpy.context.view_layer.update()
